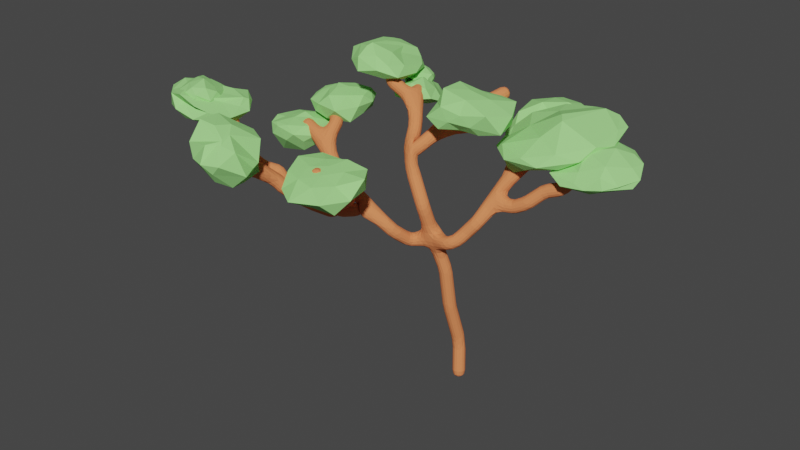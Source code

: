 # Source: 123.blend  (saved by Blender 2.93.20; exported with 4.5.12 LTS)
import bpy
from mathutils import Matrix  # noqa: F401  (used for matrix-valued properties, if any)

bpy.ops.wm.read_factory_settings(use_empty=True)
scene = bpy.context.scene
scene.name = 'Scene'

# ---- collections
col_collection = bpy.data.collections.new('Collection'); scene.collection.children.link(col_collection)

# ---- materials (node trees are filled in below, after node groups)
mat_material = bpy.data.materials.new('Material')
mat_material.alpha_threshold = 0.0
mat_material.use_transparent_shadow = False
mat_material.diffuse_color = (0.7991, 0.2423, 0.09531, 1.0)
mat_material.line_color = (0.0, 0.0, 0.0, 1.0)
mat_material_007 = bpy.data.materials.new('Material.007')
mat_material_007.use_transparent_shadow = False
mat_material_007.diffuse_color = (0.3564, 0.7991, 0.2542, 1.0)
mat_material_001 = bpy.data.materials.new('Material.001')
mat_material_001.use_transparent_shadow = False
mat_material_001.diffuse_color = (0.3564, 0.7991, 0.2542, 1.0)
mat_material_003 = bpy.data.materials.new('Material.003')
mat_material_003.use_transparent_shadow = False
mat_material_003.diffuse_color = (0.3564, 0.7991, 0.2542, 1.0)
mat_material_002 = bpy.data.materials.new('Material.002')
mat_material_002.use_transparent_shadow = False
mat_material_002.diffuse_color = (0.3564, 0.7991, 0.2542, 1.0)
mat_material_013 = bpy.data.materials.new('Material.013')
mat_material_013.use_transparent_shadow = False
mat_material_013.diffuse_color = (0.3564, 0.7991, 0.2542, 1.0)
mat_material_012 = bpy.data.materials.new('Material.012')
mat_material_012.use_transparent_shadow = False
mat_material_012.diffuse_color = (0.3564, 0.7991, 0.2542, 1.0)
mat_material_011 = bpy.data.materials.new('Material.011')
mat_material_011.use_transparent_shadow = False
mat_material_011.diffuse_color = (0.3564, 0.7991, 0.2542, 1.0)
mat_material_008 = bpy.data.materials.new('Material.008')
mat_material_008.use_transparent_shadow = False
mat_material_008.diffuse_color = (0.3564, 0.7991, 0.2542, 1.0)
mat_material_010 = bpy.data.materials.new('Material.010')
mat_material_010.use_transparent_shadow = False
mat_material_010.diffuse_color = (0.3564, 0.7991, 0.2542, 1.0)
mat_material_009 = bpy.data.materials.new('Material.009')
mat_material_009.use_transparent_shadow = False
mat_material_009.diffuse_color = (0.3564, 0.7991, 0.2542, 1.0)
mat_material_006 = bpy.data.materials.new('Material.006')
mat_material_006.use_transparent_shadow = False
mat_material_006.diffuse_color = (0.3564, 0.7991, 0.2542, 1.0)
mat_material_005 = bpy.data.materials.new('Material.005')
mat_material_005.use_transparent_shadow = False
mat_material_005.diffuse_color = (0.3564, 0.7991, 0.2542, 1.0)
mat_material_004 = bpy.data.materials.new('Material.004')
mat_material_004.use_transparent_shadow = False
mat_material_004.diffuse_color = (0.3564, 0.7991, 0.2542, 1.0)

# ---- material node trees

# ---- world
world_world = bpy.data.worlds.new('World'); scene.world = world_world
world_world.use_nodes = True; world_world.node_tree.nodes.clear()
_N = world_world.node_tree.nodes; _L = world_world.node_tree.links
n0 = _N.new('ShaderNodeOutputWorld'); n0.name = 'World Output'; n0.location = (300, 300)
n1 = _N.new('ShaderNodeBackground'); n1.name = 'Background'; n1.location = (10, 300)
n1.inputs[0].default_value = (0.05088, 0.05088, 0.05088, 1.0)
_L.new(n1.outputs[0], n0.inputs[0])
n0.is_active_output = True
world_world.color = (0.05088, 0.05088, 0.05088)
world_world.use_sun_shadow = False
world_world.sun_shadow_jitter_overblur = 0.0

# ---- meshes
me_cube = bpy.data.meshes.new('Cube')
me_cube.from_pydata([(0.06609, -0.2386, 1.287), (-1.275, -1.374, 5.333), (-0.6933, -1.444, 6.825), (0.2368, -0.4461, -0.1058), (-0.1966, -0.8072, 4.383), (-0.09138, -0.6556, 2.871), (-0.5996, -0.9896, 5.539), (-1.524, -2.064, 5.913), (-2.18, -2.341, 6.61), (-3.64, -2.895, 6.281), (-4.218, -4.084, 7.208), (-4.717, -4.581, 8.041), (-5.362, -5.121, 8.279), (0.2298, -1.287, 5.65), (0.544, -1.071, 5.844), (-1.309, -1.209, 7.786), (2.42, 1.513, 9.412), (2.0, 1.192, 8.573), (1.628, 0.3584, 8.094), (1.172, -0.07881, 7.189), (1.035, -0.7555, 6.506), (0.727, -0.8684, 6.171), (-2.101, -0.08953, 9.838), (-1.866, -0.4244, 8.995), (-1.591, -1.095, 8.522), (-2.521, 0.493, 10.04), (-1.429, -1.034, 8.521), (-1.218, -0.8038, 8.754), (-1.082, 0.03077, 9.071), (-0.3308, 0.8213, 9.081), (-0.3825, 1.579, 9.714), (-0.00985, 2.321, 9.991), (-3.083, -0.24, 10.33), (-3.352, 0.3464, 10.73), (-4.062, 0.3682, 11.14), (1.937, -0.03642, 7.091), (2.399, 0.04439, 7.355), (2.882, 0.318, 7.835), (3.467, 0.438, 8.028), (3.871, 0.8441, 8.756), (4.377, 0.9732, 8.968), (1.104, 1.171, 8.496), (1.359, 2.146, 8.818), (0.7877, 2.981, 9.237), (2.808, 1.214, 8.769), (3.635, 1.327, 9.714), (-3.717, -2.123, 7.178), (-4.684, -1.941, 8.283), (-5.719, -1.773, 8.691), (-4.547, -1.351, 8.832), (-5.102, -0.9385, 8.947), (-5.416, 0.2331, 9.321), (-5.104, -3.709, 7.651), (-5.365, -4.087, 7.766), (-6.231, -4.25, 8.242), (-6.328, -4.526, 9.064), (-6.794, -4.115, 9.242), (-7.761, -4.339, 9.83), (-4.698, -5.431, 8.372), (-4.698, -5.431, 8.372), (-5.516, -5.919, 9.041), (-4.559, -6.078, 8.559), (-4.048, -6.442, 9.003), (-0.5452, -0.1009, 9.624), (0.2257, -0.2354, 9.704), (0.4308, -0.3263, 10.44), (-2.911, -3.035, 6.865), (-2.427, -3.154, 7.166), (-2.354, -3.224, 7.543), (-2.693, -3.605, 7.945), (-2.694, -4.11, 8.325), (-2.313, -4.814, 8.669)], [(13, 14), (6, 13), (11, 12), (10, 11), (9, 10), (8, 9), (7, 8), (1, 7), (6, 1), (6, 2), (0, 5), (3, 0), (4, 6), (5, 4), (2, 15), (17, 16), (18, 17), (19, 18), (20, 19), (21, 20), (14, 21), (23, 22), (24, 23), (15, 24), (22, 25), (24, 26), (26, 27), (27, 28), (28, 29), (29, 30), (30, 31), (22, 32), (32, 33), (33, 34), (19, 35), (35, 36), (36, 37), (37, 38), (38, 39), (39, 40), (18, 41), (41, 42), (42, 43), (17, 44), (44, 45), (8, 46), (46, 47), (47, 48), (47, 49), (49, 50), (50, 51), (10, 52), (52, 53), (53, 54), (54, 55), (55, 56), (56, 57), (11, 58), (58, 59), (59, 60), (59, 61), (61, 62), (28, 63), (63, 64), (64, 65), (9, 66), (66, 67), (67, 68), (68, 69), (69, 70), (70, 71)], [])
_uv = me_cube.uv_layers.new(name='UVMap')
_uv.uv.foreach_set('vector', [])
me_cube.materials.append(mat_material)
me_cube.use_remesh_preserve_volume = False
me_cube.use_remesh_preserve_attributes = False
me_cube.use_mirror_vertex_groups = False
me_cube.update()
me_icosphere = bpy.data.meshes.new('Icosphere')
me_icosphere.from_pydata([(-0.00334, 0.008207, -1.235), (0.725, -0.524, -0.4693), (-0.2513, -0.9207, -0.4976), (-0.9723, 0.2292, -0.5532), (-0.2808, 0.6104, -0.4783), (0.7236, 0.5257, -0.4472), (0.2765, -0.8505, 0.4483), (-0.7326, -0.5156, 0.179), (-0.7865, 0.4408, 0.2089), (0.2923, 0.9887, 0.2537), (0.7752, 0.1526, 0.2751), (-0.06141, 0.1083, 0.4737), (-0.06462, -0.7785, -1.155), (0.4787, -0.3382, -1.477), (0.3013, -0.9158, -0.6019), (0.8578, 0.008779, -0.6432), (0.4809, 0.328, -1.521), (-0.5671, 0.09002, -1.155), (-0.707, -0.584, -1.051), (-0.1613, 0.543, -0.9186), (-0.7721, 0.3265, -0.9033), (0.2629, 0.8089, -0.5257), (0.9511, -0.309, 0.0), (0.9511, 0.309, 0.0), (-0.1682, -0.7186, 0.07165), (0.5491, -0.7051, 0.1817), (-1.038, -0.1929, -0.1656), (-0.4868, -0.8244, 0.4865), (-0.6494, 0.7503, -0.3173), (-0.8905, 0.2214, 0.09547), (0.5878, 0.809, 0.0), (0.001524, 1.029, -0.2141), (0.407, -0.08246, 0.371), (-0.2003, -0.8505, 0.8143), (-0.8642, 0.02282, 0.5267), (-0.1493, 0.6839, 0.05292), (0.7029, 0.5569, 0.487), (0.1486, -0.4366, 0.5997), (0.6528, 0.4232, 0.6548), (-0.4388, -0.272, 0.7081), (-0.4591, 0.3922, 0.432), (0.1765, 0.5888, 0.6047)], [], [(0, 13, 12), (1, 13, 15), (0, 12, 17), (0, 17, 19), (0, 19, 16), (1, 15, 22), (2, 14, 24), (3, 18, 26), (4, 20, 28), (5, 21, 30), (1, 22, 25), (2, 24, 27), (3, 26, 29), (4, 28, 31), (5, 30, 23), (6, 32, 37), (7, 33, 39), (8, 34, 40), (9, 35, 41), (10, 36, 38), (38, 41, 11), (38, 36, 41), (36, 9, 41), (41, 40, 11), (41, 35, 40), (35, 8, 40), (40, 39, 11), (40, 34, 39), (34, 7, 39), (39, 37, 11), (39, 33, 37), (33, 6, 37), (37, 38, 11), (37, 32, 38), (32, 10, 38), (23, 36, 10), (23, 30, 36), (30, 9, 36), (31, 35, 9), (31, 28, 35), (28, 8, 35), (29, 34, 8), (29, 26, 34), (26, 7, 34), (27, 33, 7), (27, 24, 33), (24, 6, 33), (25, 32, 6), (25, 22, 32), (22, 10, 32), (30, 31, 9), (30, 21, 31), (21, 4, 31), (28, 29, 8), (28, 20, 29), (20, 3, 29), (26, 27, 7), (26, 18, 27), (18, 2, 27), (24, 25, 6), (24, 14, 25), (14, 1, 25), (22, 23, 10), (22, 15, 23), (15, 5, 23), (16, 21, 5), (16, 19, 21), (19, 4, 21), (19, 20, 4), (19, 17, 20), (17, 3, 20), (17, 18, 3), (17, 12, 18), (12, 2, 18), (15, 16, 5), (15, 13, 16), (13, 0, 16), (12, 14, 2), (12, 13, 14), (13, 1, 14)])
_uv = me_icosphere.uv_layers.new(name='UVMap')
_uv.uv.foreach_set('vector', [0.1818, 0.0, 0.2273, 0.07873, 0.1364, 0.07873, 0.2727, 0.1575, 0.3182, 0.07873, 0.3636, 0.1575, 0.9091, 0.0, 0.9545, 0.07873, 0.8636, 0.07873, 0.7273, 0.0, 0.7727, 0.07873, 0.6818, 0.07873, 0.5455, 0.0, 0.5909, 0.07873, 0.5, 0.07873, 0.2727, 0.1575, 0.3636, 0.1575, 0.3182, 0.2362, 0.09091, 0.1575, 0.1818, 0.1575, 0.1364, 0.2362, 0.8182, 0.1575, 0.9091, 0.1575, 0.8636, 0.2362, 0.6364, 0.1575, 0.7273, 0.1575, 0.6818, 0.2362, 0.4545, 0.1575, 0.5455, 0.1575, 0.5, 0.2362, 0.2727, 0.1575, 0.3182, 0.2362, 0.2273, 0.2362, 0.09091, 0.1575, 0.1364, 0.2362, 0.04546, 0.2362, 0.8182, 0.1575, 0.8636, 0.2362, 0.7727, 0.2362, 0.6364, 0.1575, 0.6818, 0.2362, 0.5909, 0.2362, 0.4545, 0.1575, 0.5, 0.2362, 0.4091, 0.2362, 0.1818, 0.3149, 0.2727, 0.3149, 0.2273, 0.3937, 0.0, 0.3149, 0.09091, 0.3149, 0.04546, 0.3937, 0.7273, 0.3149, 0.8182, 0.3149, 0.7727, 0.3937, 0.5455, 0.3149, 0.6364, 0.3149, 0.5909, 0.3937, 0.3636, 0.3149, 0.4545, 0.3149, 0.4091, 0.3937, 0.4091, 0.3937, 0.5, 0.3937, 0.4545, 0.4724, 0.4091, 0.3937, 0.4545, 0.3149, 0.5, 0.3937, 0.4545, 0.3149, 0.5455, 0.3149, 0.5, 0.3937, 0.5909, 0.3937, 0.6818, 0.3937, 0.6364, 0.4724, 0.5909, 0.3937, 0.6364, 0.3149, 0.6818, 0.3937, 0.6364, 0.3149, 0.7273, 0.3149, 0.6818, 0.3937, 0.7727, 0.3937, 0.8636, 0.3937, 0.8182, 0.4724, 0.7727, 0.3937, 0.8182, 0.3149, 0.8636, 0.3937, 0.8182, 0.3149, 0.9091, 0.3149, 0.8636, 0.3937, 0.04546, 0.3937, 0.1364, 0.3937, 0.09091, 0.4724, 0.04546, 0.3937, 0.09091, 0.3149, 0.1364, 0.3937, 0.09091, 0.3149, 0.1818, 0.3149, 0.1364, 0.3937, 0.2273, 0.3937, 0.3182, 0.3937, 0.2727, 0.4724, 0.2273, 0.3937, 0.2727, 0.3149, 0.3182, 0.3937, 0.2727, 0.3149, 0.3636, 0.3149, 0.3182, 0.3937, 0.4091, 0.2362, 0.4545, 0.3149, 0.3636, 0.3149, 0.4091, 0.2362, 0.5, 0.2362, 0.4545, 0.3149, 0.5, 0.2362, 0.5455, 0.3149, 0.4545, 0.3149, 0.5909, 0.2362, 0.6364, 0.3149, 0.5455, 0.3149, 0.5909, 0.2362, 0.6818, 0.2362, 0.6364, 0.3149, 0.6818, 0.2362, 0.7273, 0.3149, 0.6364, 0.3149, 0.7727, 0.2362, 0.8182, 0.3149, 0.7273, 0.3149, 0.7727, 0.2362, 0.8636, 0.2362, 0.8182, 0.3149, 0.8636, 0.2362, 0.9091, 0.3149, 0.8182, 0.3149, 0.04546, 0.2362, 0.09091, 0.3149, 0.0, 0.3149, 0.04546, 0.2362, 0.1364, 0.2362, 0.09091, 0.3149, 0.1364, 0.2362, 0.1818, 0.3149, 0.09091, 0.3149, 0.2273, 0.2362, 0.2727, 0.3149, 0.1818, 0.3149, 0.2273, 0.2362, 0.3182, 0.2362, 0.2727, 0.3149, 0.3182, 0.2362, 0.3636, 0.3149, 0.2727, 0.3149, 0.5, 0.2362, 0.5909, 0.2362, 0.5455, 0.3149, 0.5, 0.2362, 0.5455, 0.1575, 0.5909, 0.2362, 0.5455, 0.1575, 0.6364, 0.1575, 0.5909, 0.2362, 0.6818, 0.2362, 0.7727, 0.2362, 0.7273, 0.3149, 0.6818, 0.2362, 0.7273, 0.1575, 0.7727, 0.2362, 0.7273, 0.1575, 0.8182, 0.1575, 0.7727, 0.2362, 0.8636, 0.2362, 0.9545, 0.2362, 0.9091, 0.3149, 0.8636, 0.2362, 0.9091, 0.1575, 0.9545, 0.2362, 0.9091, 0.1575, 1.0, 0.1575, 0.9545, 0.2362, 0.1364, 0.2362, 0.2273, 0.2362, 0.1818, 0.3149, 0.1364, 0.2362, 0.1818, 0.1575, 0.2273, 0.2362, 0.1818, 0.1575, 0.2727, 0.1575, 0.2273, 0.2362, 0.3182, 0.2362, 0.4091, 0.2362, 0.3636, 0.3149, 0.3182, 0.2362, 0.3636, 0.1575, 0.4091, 0.2362, 0.3636, 0.1575, 0.4545, 0.1575, 0.4091, 0.2362, 0.5, 0.07873, 0.5455, 0.1575, 0.4545, 0.1575, 0.5, 0.07873, 0.5909, 0.07873, 0.5455, 0.1575, 0.5909, 0.07873, 0.6364, 0.1575, 0.5455, 0.1575, 0.6818, 0.07873, 0.7273, 0.1575, 0.6364, 0.1575, 0.6818, 0.07873, 0.7727, 0.07873, 0.7273, 0.1575, 0.7727, 0.07873, 0.8182, 0.1575, 0.7273, 0.1575, 0.8636, 0.07873, 0.9091, 0.1575, 0.8182, 0.1575, 0.8636, 0.07873, 0.9545, 0.07873, 0.9091, 0.1575, 0.9545, 0.07873, 1.0, 0.1575, 0.9091, 0.1575, 0.3636, 0.1575, 0.4091, 0.07873, 0.4545, 0.1575, 0.3636, 0.1575, 0.3182, 0.07873, 0.4091, 0.07873, 0.3182, 0.07873, 0.3636, 0.0, 0.4091, 0.07873, 0.1364, 0.07873, 0.1818, 0.1575, 0.09091, 0.1575, 0.1364, 0.07873, 0.2273, 0.07873, 0.1818, 0.1575, 0.2273, 0.07873, 0.2727, 0.1575, 0.1818, 0.1575])
me_icosphere.materials.append(mat_material_007)
me_icosphere.use_remesh_fix_poles = True
me_icosphere.use_remesh_preserve_attributes = False
me_icosphere.update()
me_icosphere_001 = bpy.data.meshes.new('Icosphere.001')
me_icosphere_001.from_pydata([(-0.1525, -0.0687, -2.987), (0.7795, -0.5736, -0.5894), (-0.2797, -0.8611, -0.4684), (-1.183, -0.007338, -0.874), (-0.5295, 0.9737, -2.296), (0.872, 0.5484, -1.629), (0.2778, -0.8712, 0.4501), (-0.7834, -0.6306, 0.4778), (-0.7946, 0.5674, 0.5747), (0.3115, 0.9236, 0.5641), (1.06, -0.1516, -0.05788), (-0.1453, -0.116, 2.725), (-0.1835, -0.5924, -1.63), (0.4183, -0.5712, -1.723), (0.2783, -0.8616, -0.6657), (1.059, 0.2391, -1.399), (0.2955, 0.1312, -2.699), (-0.9445, -0.01349, -1.593), (-0.7393, -0.5391, -0.673), (-0.4915, 0.647, -3.019), (-1.062, 0.5856, -2.507), (-0.06814, 1.264, -2.056), (0.9693, -0.5551, 0.1944), (1.048, 0.4916, -0.6566), (-0.008, -1.093, -0.1037), (0.5892, -0.828, 0.01023), (-0.9717, -0.311, -0.02152), (-0.6462, -0.8763, 0.07024), (-0.8211, 0.9744, -1.254), (-1.202, 0.3441, -0.5825), (0.6236, 0.9411, -0.2703), (-0.0726, 1.214, -0.54), (0.6894, -0.375, 1.04), (-0.4692, -1.051, 0.8096), (-0.8973, -0.004252, 0.6388), (-0.3253, 0.9486, 0.912), (0.7522, 0.5151, 0.4769), (0.1567, -0.6247, 1.323), (0.5708, -0.1102, 1.934), (-0.5439, -0.4399, 1.447), (-0.5756, 0.3095, 1.629), (0.1573, 0.5212, 2.213)], [], [(0, 13, 12), (1, 13, 15), (0, 12, 17), (0, 17, 19), (0, 19, 16), (1, 15, 22), (2, 14, 24), (3, 18, 26), (4, 20, 28), (5, 21, 30), (1, 22, 25), (2, 24, 27), (3, 26, 29), (4, 28, 31), (5, 30, 23), (6, 32, 37), (7, 33, 39), (8, 34, 40), (9, 35, 41), (10, 36, 38), (38, 41, 11), (38, 36, 41), (36, 9, 41), (41, 40, 11), (41, 35, 40), (35, 8, 40), (40, 39, 11), (40, 34, 39), (34, 7, 39), (39, 37, 11), (39, 33, 37), (33, 6, 37), (37, 38, 11), (37, 32, 38), (32, 10, 38), (23, 36, 10), (23, 30, 36), (30, 9, 36), (31, 35, 9), (31, 28, 35), (28, 8, 35), (29, 34, 8), (29, 26, 34), (26, 7, 34), (27, 33, 7), (27, 24, 33), (24, 6, 33), (25, 32, 6), (25, 22, 32), (22, 10, 32), (30, 31, 9), (30, 21, 31), (21, 4, 31), (28, 29, 8), (28, 20, 29), (20, 3, 29), (26, 27, 7), (26, 18, 27), (18, 2, 27), (24, 25, 6), (24, 14, 25), (14, 1, 25), (22, 23, 10), (22, 15, 23), (15, 5, 23), (16, 21, 5), (16, 19, 21), (19, 4, 21), (19, 20, 4), (19, 17, 20), (17, 3, 20), (17, 18, 3), (17, 12, 18), (12, 2, 18), (15, 16, 5), (15, 13, 16), (13, 0, 16), (12, 14, 2), (12, 13, 14), (13, 1, 14)])
_uv = me_icosphere_001.uv_layers.new(name='UVMap')
_uv.uv.foreach_set('vector', [0.1818, 0.0, 0.2273, 0.07873, 0.1364, 0.07873, 0.2727, 0.1575, 0.3182, 0.07873, 0.3636, 0.1575, 0.9091, 0.0, 0.9545, 0.07873, 0.8636, 0.07873, 0.7273, 0.0, 0.7727, 0.07873, 0.6818, 0.07873, 0.5455, 0.0, 0.5909, 0.07873, 0.5, 0.07873, 0.2727, 0.1575, 0.3636, 0.1575, 0.3182, 0.2362, 0.09091, 0.1575, 0.1818, 0.1575, 0.1364, 0.2362, 0.8182, 0.1575, 0.9091, 0.1575, 0.8636, 0.2362, 0.6364, 0.1575, 0.7273, 0.1575, 0.6818, 0.2362, 0.4545, 0.1575, 0.5455, 0.1575, 0.5, 0.2362, 0.2727, 0.1575, 0.3182, 0.2362, 0.2273, 0.2362, 0.09091, 0.1575, 0.1364, 0.2362, 0.04546, 0.2362, 0.8182, 0.1575, 0.8636, 0.2362, 0.7727, 0.2362, 0.6364, 0.1575, 0.6818, 0.2362, 0.5909, 0.2362, 0.4545, 0.1575, 0.5, 0.2362, 0.4091, 0.2362, 0.1818, 0.3149, 0.2727, 0.3149, 0.2273, 0.3937, 0.0, 0.3149, 0.09091, 0.3149, 0.04546, 0.3937, 0.7273, 0.3149, 0.8182, 0.3149, 0.7727, 0.3937, 0.5455, 0.3149, 0.6364, 0.3149, 0.5909, 0.3937, 0.3636, 0.3149, 0.4545, 0.3149, 0.4091, 0.3937, 0.4091, 0.3937, 0.5, 0.3937, 0.4545, 0.4724, 0.4091, 0.3937, 0.4545, 0.3149, 0.5, 0.3937, 0.4545, 0.3149, 0.5455, 0.3149, 0.5, 0.3937, 0.5909, 0.3937, 0.6818, 0.3937, 0.6364, 0.4724, 0.5909, 0.3937, 0.6364, 0.3149, 0.6818, 0.3937, 0.6364, 0.3149, 0.7273, 0.3149, 0.6818, 0.3937, 0.7727, 0.3937, 0.8636, 0.3937, 0.8182, 0.4724, 0.7727, 0.3937, 0.8182, 0.3149, 0.8636, 0.3937, 0.8182, 0.3149, 0.9091, 0.3149, 0.8636, 0.3937, 0.04546, 0.3937, 0.1364, 0.3937, 0.09091, 0.4724, 0.04546, 0.3937, 0.09091, 0.3149, 0.1364, 0.3937, 0.09091, 0.3149, 0.1818, 0.3149, 0.1364, 0.3937, 0.2273, 0.3937, 0.3182, 0.3937, 0.2727, 0.4724, 0.2273, 0.3937, 0.2727, 0.3149, 0.3182, 0.3937, 0.2727, 0.3149, 0.3636, 0.3149, 0.3182, 0.3937, 0.4091, 0.2362, 0.4545, 0.3149, 0.3636, 0.3149, 0.4091, 0.2362, 0.5, 0.2362, 0.4545, 0.3149, 0.5, 0.2362, 0.5455, 0.3149, 0.4545, 0.3149, 0.5909, 0.2362, 0.6364, 0.3149, 0.5455, 0.3149, 0.5909, 0.2362, 0.6818, 0.2362, 0.6364, 0.3149, 0.6818, 0.2362, 0.7273, 0.3149, 0.6364, 0.3149, 0.7727, 0.2362, 0.8182, 0.3149, 0.7273, 0.3149, 0.7727, 0.2362, 0.8636, 0.2362, 0.8182, 0.3149, 0.8636, 0.2362, 0.9091, 0.3149, 0.8182, 0.3149, 0.04546, 0.2362, 0.09091, 0.3149, 0.0, 0.3149, 0.04546, 0.2362, 0.1364, 0.2362, 0.09091, 0.3149, 0.1364, 0.2362, 0.1818, 0.3149, 0.09091, 0.3149, 0.2273, 0.2362, 0.2727, 0.3149, 0.1818, 0.3149, 0.2273, 0.2362, 0.3182, 0.2362, 0.2727, 0.3149, 0.3182, 0.2362, 0.3636, 0.3149, 0.2727, 0.3149, 0.5, 0.2362, 0.5909, 0.2362, 0.5455, 0.3149, 0.5, 0.2362, 0.5455, 0.1575, 0.5909, 0.2362, 0.5455, 0.1575, 0.6364, 0.1575, 0.5909, 0.2362, 0.6818, 0.2362, 0.7727, 0.2362, 0.7273, 0.3149, 0.6818, 0.2362, 0.7273, 0.1575, 0.7727, 0.2362, 0.7273, 0.1575, 0.8182, 0.1575, 0.7727, 0.2362, 0.8636, 0.2362, 0.9545, 0.2362, 0.9091, 0.3149, 0.8636, 0.2362, 0.9091, 0.1575, 0.9545, 0.2362, 0.9091, 0.1575, 1.0, 0.1575, 0.9545, 0.2362, 0.1364, 0.2362, 0.2273, 0.2362, 0.1818, 0.3149, 0.1364, 0.2362, 0.1818, 0.1575, 0.2273, 0.2362, 0.1818, 0.1575, 0.2727, 0.1575, 0.2273, 0.2362, 0.3182, 0.2362, 0.4091, 0.2362, 0.3636, 0.3149, 0.3182, 0.2362, 0.3636, 0.1575, 0.4091, 0.2362, 0.3636, 0.1575, 0.4545, 0.1575, 0.4091, 0.2362, 0.5, 0.07873, 0.5455, 0.1575, 0.4545, 0.1575, 0.5, 0.07873, 0.5909, 0.07873, 0.5455, 0.1575, 0.5909, 0.07873, 0.6364, 0.1575, 0.5455, 0.1575, 0.6818, 0.07873, 0.7273, 0.1575, 0.6364, 0.1575, 0.6818, 0.07873, 0.7727, 0.07873, 0.7273, 0.1575, 0.7727, 0.07873, 0.8182, 0.1575, 0.7273, 0.1575, 0.8636, 0.07873, 0.9091, 0.1575, 0.8182, 0.1575, 0.8636, 0.07873, 0.9545, 0.07873, 0.9091, 0.1575, 0.9545, 0.07873, 1.0, 0.1575, 0.9091, 0.1575, 0.3636, 0.1575, 0.4091, 0.07873, 0.4545, 0.1575, 0.3636, 0.1575, 0.3182, 0.07873, 0.4091, 0.07873, 0.3182, 0.07873, 0.3636, 0.0, 0.4091, 0.07873, 0.1364, 0.07873, 0.1818, 0.1575, 0.09091, 0.1575, 0.1364, 0.07873, 0.2273, 0.07873, 0.1818, 0.1575, 0.2273, 0.07873, 0.2727, 0.1575, 0.1818, 0.1575])
me_icosphere_001.materials.append(mat_material_001)
me_icosphere_001.use_remesh_fix_poles = True
me_icosphere_001.use_remesh_preserve_attributes = False
me_icosphere_001.update()
me_icosphere_002 = bpy.data.meshes.new('Icosphere.002')
me_icosphere_002.from_pydata([(-0.1508, -0.05782, -3.04), (0.7795, -0.5736, -0.5894), (-0.2788, -0.8601, -0.4678), (-1.183, -0.007338, -0.874), (-0.6115, 1.042, -2.332), (0.8719, 0.5488, -1.629), (0.3199, -0.8222, 0.4737), (-0.7834, -0.6306, 0.4778), (-0.8788, 0.5866, 0.995), (0.2161, 1.074, 0.9899), (1.06, -0.1516, -0.05788), (-0.1453, -0.116, 2.725), (-0.1835, -0.5924, -1.63), (0.4153, -0.5784, -1.843), (0.2783, -0.8616, -0.6657), (1.059, 0.2391, -1.399), (0.2926, 0.172, -3.413), (-0.9445, -0.01349, -1.593), (-0.7393, -0.5391, -0.673), (-0.4915, 0.6468, -3.021), (-1.062, 0.5856, -2.507), (-0.1049, 1.264, -1.96), (0.9693, -0.5551, 0.1944), (1.028, 0.5616, -0.7392), (0.04994, -1.025, -0.08882), (0.5892, -0.828, 0.01023), (-0.9717, -0.311, -0.02152), (-0.5983, -0.8202, 0.07979), (-0.8211, 0.9744, -1.254), (-1.202, 0.3445, -0.5787), (0.5362, 0.9248, -0.1135), (-0.081, 1.212, -0.4711), (0.6118, -0.7619, 1.893), (-0.4403, -1.017, 0.8197), (-0.898, -0.00407, 0.6423), (-0.4379, 0.9247, 1.801), (0.6185, 0.5321, 1.219), (0.1574, -0.5901, 1.527), (0.5453, -0.05928, 2.315), (-0.5439, -0.4399, 1.447), (-0.5778, 0.3102, 1.638), (-0.02115, 0.4405, 3.466)], [], [(0, 13, 12), (1, 13, 15), (0, 12, 17), (0, 17, 19), (0, 19, 16), (1, 15, 22), (2, 14, 24), (3, 18, 26), (4, 20, 28), (5, 21, 30), (1, 22, 25), (2, 24, 27), (3, 26, 29), (4, 28, 31), (5, 30, 23), (6, 32, 37), (7, 33, 39), (8, 34, 40), (9, 35, 41), (10, 36, 38), (38, 41, 11), (38, 36, 41), (36, 9, 41), (41, 40, 11), (41, 35, 40), (35, 8, 40), (40, 39, 11), (40, 34, 39), (34, 7, 39), (39, 37, 11), (39, 33, 37), (33, 6, 37), (37, 38, 11), (37, 32, 38), (32, 10, 38), (23, 36, 10), (23, 30, 36), (30, 9, 36), (31, 35, 9), (31, 28, 35), (28, 8, 35), (29, 34, 8), (29, 26, 34), (26, 7, 34), (27, 33, 7), (27, 24, 33), (24, 6, 33), (25, 32, 6), (25, 22, 32), (22, 10, 32), (30, 31, 9), (30, 21, 31), (21, 4, 31), (28, 29, 8), (28, 20, 29), (20, 3, 29), (26, 27, 7), (26, 18, 27), (18, 2, 27), (24, 25, 6), (24, 14, 25), (14, 1, 25), (22, 23, 10), (22, 15, 23), (15, 5, 23), (16, 21, 5), (16, 19, 21), (19, 4, 21), (19, 20, 4), (19, 17, 20), (17, 3, 20), (17, 18, 3), (17, 12, 18), (12, 2, 18), (15, 16, 5), (15, 13, 16), (13, 0, 16), (12, 14, 2), (12, 13, 14), (13, 1, 14)])
_uv = me_icosphere_002.uv_layers.new(name='UVMap')
_uv.uv.foreach_set('vector', [0.1818, 0.0, 0.2273, 0.07873, 0.1364, 0.07873, 0.2727, 0.1575, 0.3182, 0.07873, 0.3636, 0.1575, 0.9091, 0.0, 0.9545, 0.07873, 0.8636, 0.07873, 0.7273, 0.0, 0.7727, 0.07873, 0.6818, 0.07873, 0.5455, 0.0, 0.5909, 0.07873, 0.5, 0.07873, 0.2727, 0.1575, 0.3636, 0.1575, 0.3182, 0.2362, 0.09091, 0.1575, 0.1818, 0.1575, 0.1364, 0.2362, 0.8182, 0.1575, 0.9091, 0.1575, 0.8636, 0.2362, 0.6364, 0.1575, 0.7273, 0.1575, 0.6818, 0.2362, 0.4545, 0.1575, 0.5455, 0.1575, 0.5, 0.2362, 0.2727, 0.1575, 0.3182, 0.2362, 0.2273, 0.2362, 0.09091, 0.1575, 0.1364, 0.2362, 0.04546, 0.2362, 0.8182, 0.1575, 0.8636, 0.2362, 0.7727, 0.2362, 0.6364, 0.1575, 0.6818, 0.2362, 0.5909, 0.2362, 0.4545, 0.1575, 0.5, 0.2362, 0.4091, 0.2362, 0.1818, 0.3149, 0.2727, 0.3149, 0.2273, 0.3937, 0.0, 0.3149, 0.09091, 0.3149, 0.04546, 0.3937, 0.7273, 0.3149, 0.8182, 0.3149, 0.7727, 0.3937, 0.5455, 0.3149, 0.6364, 0.3149, 0.5909, 0.3937, 0.3636, 0.3149, 0.4545, 0.3149, 0.4091, 0.3937, 0.4091, 0.3937, 0.5, 0.3937, 0.4545, 0.4724, 0.4091, 0.3937, 0.4545, 0.3149, 0.5, 0.3937, 0.4545, 0.3149, 0.5455, 0.3149, 0.5, 0.3937, 0.5909, 0.3937, 0.6818, 0.3937, 0.6364, 0.4724, 0.5909, 0.3937, 0.6364, 0.3149, 0.6818, 0.3937, 0.6364, 0.3149, 0.7273, 0.3149, 0.6818, 0.3937, 0.7727, 0.3937, 0.8636, 0.3937, 0.8182, 0.4724, 0.7727, 0.3937, 0.8182, 0.3149, 0.8636, 0.3937, 0.8182, 0.3149, 0.9091, 0.3149, 0.8636, 0.3937, 0.04546, 0.3937, 0.1364, 0.3937, 0.09091, 0.4724, 0.04546, 0.3937, 0.09091, 0.3149, 0.1364, 0.3937, 0.09091, 0.3149, 0.1818, 0.3149, 0.1364, 0.3937, 0.2273, 0.3937, 0.3182, 0.3937, 0.2727, 0.4724, 0.2273, 0.3937, 0.2727, 0.3149, 0.3182, 0.3937, 0.2727, 0.3149, 0.3636, 0.3149, 0.3182, 0.3937, 0.4091, 0.2362, 0.4545, 0.3149, 0.3636, 0.3149, 0.4091, 0.2362, 0.5, 0.2362, 0.4545, 0.3149, 0.5, 0.2362, 0.5455, 0.3149, 0.4545, 0.3149, 0.5909, 0.2362, 0.6364, 0.3149, 0.5455, 0.3149, 0.5909, 0.2362, 0.6818, 0.2362, 0.6364, 0.3149, 0.6818, 0.2362, 0.7273, 0.3149, 0.6364, 0.3149, 0.7727, 0.2362, 0.8182, 0.3149, 0.7273, 0.3149, 0.7727, 0.2362, 0.8636, 0.2362, 0.8182, 0.3149, 0.8636, 0.2362, 0.9091, 0.3149, 0.8182, 0.3149, 0.04546, 0.2362, 0.09091, 0.3149, 0.0, 0.3149, 0.04546, 0.2362, 0.1364, 0.2362, 0.09091, 0.3149, 0.1364, 0.2362, 0.1818, 0.3149, 0.09091, 0.3149, 0.2273, 0.2362, 0.2727, 0.3149, 0.1818, 0.3149, 0.2273, 0.2362, 0.3182, 0.2362, 0.2727, 0.3149, 0.3182, 0.2362, 0.3636, 0.3149, 0.2727, 0.3149, 0.5, 0.2362, 0.5909, 0.2362, 0.5455, 0.3149, 0.5, 0.2362, 0.5455, 0.1575, 0.5909, 0.2362, 0.5455, 0.1575, 0.6364, 0.1575, 0.5909, 0.2362, 0.6818, 0.2362, 0.7727, 0.2362, 0.7273, 0.3149, 0.6818, 0.2362, 0.7273, 0.1575, 0.7727, 0.2362, 0.7273, 0.1575, 0.8182, 0.1575, 0.7727, 0.2362, 0.8636, 0.2362, 0.9545, 0.2362, 0.9091, 0.3149, 0.8636, 0.2362, 0.9091, 0.1575, 0.9545, 0.2362, 0.9091, 0.1575, 1.0, 0.1575, 0.9545, 0.2362, 0.1364, 0.2362, 0.2273, 0.2362, 0.1818, 0.3149, 0.1364, 0.2362, 0.1818, 0.1575, 0.2273, 0.2362, 0.1818, 0.1575, 0.2727, 0.1575, 0.2273, 0.2362, 0.3182, 0.2362, 0.4091, 0.2362, 0.3636, 0.3149, 0.3182, 0.2362, 0.3636, 0.1575, 0.4091, 0.2362, 0.3636, 0.1575, 0.4545, 0.1575, 0.4091, 0.2362, 0.5, 0.07873, 0.5455, 0.1575, 0.4545, 0.1575, 0.5, 0.07873, 0.5909, 0.07873, 0.5455, 0.1575, 0.5909, 0.07873, 0.6364, 0.1575, 0.5455, 0.1575, 0.6818, 0.07873, 0.7273, 0.1575, 0.6364, 0.1575, 0.6818, 0.07873, 0.7727, 0.07873, 0.7273, 0.1575, 0.7727, 0.07873, 0.8182, 0.1575, 0.7273, 0.1575, 0.8636, 0.07873, 0.9091, 0.1575, 0.8182, 0.1575, 0.8636, 0.07873, 0.9545, 0.07873, 0.9091, 0.1575, 0.9545, 0.07873, 1.0, 0.1575, 0.9091, 0.1575, 0.3636, 0.1575, 0.4091, 0.07873, 0.4545, 0.1575, 0.3636, 0.1575, 0.3182, 0.07873, 0.4091, 0.07873, 0.3182, 0.07873, 0.3636, 0.0, 0.4091, 0.07873, 0.1364, 0.07873, 0.1818, 0.1575, 0.09091, 0.1575, 0.1364, 0.07873, 0.2273, 0.07873, 0.1818, 0.1575, 0.2273, 0.07873, 0.2727, 0.1575, 0.1818, 0.1575])
me_icosphere_002.materials.append(mat_material_003)
me_icosphere_002.use_remesh_fix_poles = True
me_icosphere_002.use_remesh_preserve_attributes = False
me_icosphere_002.update()
me_icosphere_003 = bpy.data.meshes.new('Icosphere.003')
me_icosphere_003.from_pydata([(-0.1727, -0.0438, -1.837), (0.7236, -0.5257, -0.4472), (-0.2808, -0.8651, -0.5793), (-0.8936, 0.0007593, -0.4478), (-0.3003, 0.8835, -0.5668), (0.6874, 0.5333, -0.5373), (0.2487, -0.8706, 0.2988), (-0.7018, -0.5048, 0.0533), (-0.7236, 0.5257, 0.4472), (0.2775, 0.8588, 0.3546), (0.9541, 0.001171, 0.478), (0.1372, -0.05111, 1.746), (-0.3957, -0.7445, -1.883), (0.4252, -0.3096, -0.851), (0.25, -0.824, -0.602), (0.8506, 0.0, -0.5257), (0.2527, 0.3857, -1.015), (-0.5765, 0.01558, -1.22), (-0.7622, -0.4746, -1.23), (-0.2383, 0.5263, -0.9964), (-0.6959, 0.4938, -0.5951), (0.2581, 0.8177, -0.5328), (0.9511, -0.309, 0.0), (0.9511, 0.309, 0.0), (-0.06302, -0.9811, -0.03449), (0.5878, -0.809, 0.0), (-0.9511, -0.309, 0.0), (-0.5606, -0.8369, 0.01457), (-0.5878, 0.809, 0.0), (-0.9511, 0.309, 0.0), (0.5931, 0.7974, 0.01732), (0.07435, 0.7951, 0.146), (0.6895, -0.5324, 0.5472), (-0.3714, -0.8269, 0.3726), (-0.8677, -0.01007, 0.5497), (-0.2255, 0.7708, 0.4348), (0.6785, 0.559, 0.311), (0.1903, -0.4897, 0.9643), (0.3179, -0.1615, 1.692), (-0.3893, -0.3239, 0.7503), (-0.4307, 0.2209, 0.8081), (0.1869, 0.6753, 0.982)], [], [(0, 13, 12), (1, 13, 15), (0, 12, 17), (0, 17, 19), (0, 19, 16), (1, 15, 22), (2, 14, 24), (3, 18, 26), (4, 20, 28), (5, 21, 30), (1, 22, 25), (2, 24, 27), (3, 26, 29), (4, 28, 31), (5, 30, 23), (6, 32, 37), (7, 33, 39), (8, 34, 40), (9, 35, 41), (10, 36, 38), (38, 41, 11), (38, 36, 41), (36, 9, 41), (41, 40, 11), (41, 35, 40), (35, 8, 40), (40, 39, 11), (40, 34, 39), (34, 7, 39), (39, 37, 11), (39, 33, 37), (33, 6, 37), (37, 38, 11), (37, 32, 38), (32, 10, 38), (23, 36, 10), (23, 30, 36), (30, 9, 36), (31, 35, 9), (31, 28, 35), (28, 8, 35), (29, 34, 8), (29, 26, 34), (26, 7, 34), (27, 33, 7), (27, 24, 33), (24, 6, 33), (25, 32, 6), (25, 22, 32), (22, 10, 32), (30, 31, 9), (30, 21, 31), (21, 4, 31), (28, 29, 8), (28, 20, 29), (20, 3, 29), (26, 27, 7), (26, 18, 27), (18, 2, 27), (24, 25, 6), (24, 14, 25), (14, 1, 25), (22, 23, 10), (22, 15, 23), (15, 5, 23), (16, 21, 5), (16, 19, 21), (19, 4, 21), (19, 20, 4), (19, 17, 20), (17, 3, 20), (17, 18, 3), (17, 12, 18), (12, 2, 18), (15, 16, 5), (15, 13, 16), (13, 0, 16), (12, 14, 2), (12, 13, 14), (13, 1, 14)])
_uv = me_icosphere_003.uv_layers.new(name='UVMap')
_uv.uv.foreach_set('vector', [0.1818, 0.0, 0.2273, 0.07873, 0.1364, 0.07873, 0.2727, 0.1575, 0.3182, 0.07873, 0.3636, 0.1575, 0.9091, 0.0, 0.9545, 0.07873, 0.8636, 0.07873, 0.7273, 0.0, 0.7727, 0.07873, 0.6818, 0.07873, 0.5455, 0.0, 0.5909, 0.07873, 0.5, 0.07873, 0.2727, 0.1575, 0.3636, 0.1575, 0.3182, 0.2362, 0.09091, 0.1575, 0.1818, 0.1575, 0.1364, 0.2362, 0.8182, 0.1575, 0.9091, 0.1575, 0.8636, 0.2362, 0.6364, 0.1575, 0.7273, 0.1575, 0.6818, 0.2362, 0.4545, 0.1575, 0.5455, 0.1575, 0.5, 0.2362, 0.2727, 0.1575, 0.3182, 0.2362, 0.2273, 0.2362, 0.09091, 0.1575, 0.1364, 0.2362, 0.04546, 0.2362, 0.8182, 0.1575, 0.8636, 0.2362, 0.7727, 0.2362, 0.6364, 0.1575, 0.6818, 0.2362, 0.5909, 0.2362, 0.4545, 0.1575, 0.5, 0.2362, 0.4091, 0.2362, 0.1818, 0.3149, 0.2727, 0.3149, 0.2273, 0.3937, 0.0, 0.3149, 0.09091, 0.3149, 0.04546, 0.3937, 0.7273, 0.3149, 0.8182, 0.3149, 0.7727, 0.3937, 0.5455, 0.3149, 0.6364, 0.3149, 0.5909, 0.3937, 0.3636, 0.3149, 0.4545, 0.3149, 0.4091, 0.3937, 0.4091, 0.3937, 0.5, 0.3937, 0.4545, 0.4724, 0.4091, 0.3937, 0.4545, 0.3149, 0.5, 0.3937, 0.4545, 0.3149, 0.5455, 0.3149, 0.5, 0.3937, 0.5909, 0.3937, 0.6818, 0.3937, 0.6364, 0.4724, 0.5909, 0.3937, 0.6364, 0.3149, 0.6818, 0.3937, 0.6364, 0.3149, 0.7273, 0.3149, 0.6818, 0.3937, 0.7727, 0.3937, 0.8636, 0.3937, 0.8182, 0.4724, 0.7727, 0.3937, 0.8182, 0.3149, 0.8636, 0.3937, 0.8182, 0.3149, 0.9091, 0.3149, 0.8636, 0.3937, 0.04546, 0.3937, 0.1364, 0.3937, 0.09091, 0.4724, 0.04546, 0.3937, 0.09091, 0.3149, 0.1364, 0.3937, 0.09091, 0.3149, 0.1818, 0.3149, 0.1364, 0.3937, 0.2273, 0.3937, 0.3182, 0.3937, 0.2727, 0.4724, 0.2273, 0.3937, 0.2727, 0.3149, 0.3182, 0.3937, 0.2727, 0.3149, 0.3636, 0.3149, 0.3182, 0.3937, 0.4091, 0.2362, 0.4545, 0.3149, 0.3636, 0.3149, 0.4091, 0.2362, 0.5, 0.2362, 0.4545, 0.3149, 0.5, 0.2362, 0.5455, 0.3149, 0.4545, 0.3149, 0.5909, 0.2362, 0.6364, 0.3149, 0.5455, 0.3149, 0.5909, 0.2362, 0.6818, 0.2362, 0.6364, 0.3149, 0.6818, 0.2362, 0.7273, 0.3149, 0.6364, 0.3149, 0.7727, 0.2362, 0.8182, 0.3149, 0.7273, 0.3149, 0.7727, 0.2362, 0.8636, 0.2362, 0.8182, 0.3149, 0.8636, 0.2362, 0.9091, 0.3149, 0.8182, 0.3149, 0.04546, 0.2362, 0.09091, 0.3149, 0.0, 0.3149, 0.04546, 0.2362, 0.1364, 0.2362, 0.09091, 0.3149, 0.1364, 0.2362, 0.1818, 0.3149, 0.09091, 0.3149, 0.2273, 0.2362, 0.2727, 0.3149, 0.1818, 0.3149, 0.2273, 0.2362, 0.3182, 0.2362, 0.2727, 0.3149, 0.3182, 0.2362, 0.3636, 0.3149, 0.2727, 0.3149, 0.5, 0.2362, 0.5909, 0.2362, 0.5455, 0.3149, 0.5, 0.2362, 0.5455, 0.1575, 0.5909, 0.2362, 0.5455, 0.1575, 0.6364, 0.1575, 0.5909, 0.2362, 0.6818, 0.2362, 0.7727, 0.2362, 0.7273, 0.3149, 0.6818, 0.2362, 0.7273, 0.1575, 0.7727, 0.2362, 0.7273, 0.1575, 0.8182, 0.1575, 0.7727, 0.2362, 0.8636, 0.2362, 0.9545, 0.2362, 0.9091, 0.3149, 0.8636, 0.2362, 0.9091, 0.1575, 0.9545, 0.2362, 0.9091, 0.1575, 1.0, 0.1575, 0.9545, 0.2362, 0.1364, 0.2362, 0.2273, 0.2362, 0.1818, 0.3149, 0.1364, 0.2362, 0.1818, 0.1575, 0.2273, 0.2362, 0.1818, 0.1575, 0.2727, 0.1575, 0.2273, 0.2362, 0.3182, 0.2362, 0.4091, 0.2362, 0.3636, 0.3149, 0.3182, 0.2362, 0.3636, 0.1575, 0.4091, 0.2362, 0.3636, 0.1575, 0.4545, 0.1575, 0.4091, 0.2362, 0.5, 0.07873, 0.5455, 0.1575, 0.4545, 0.1575, 0.5, 0.07873, 0.5909, 0.07873, 0.5455, 0.1575, 0.5909, 0.07873, 0.6364, 0.1575, 0.5455, 0.1575, 0.6818, 0.07873, 0.7273, 0.1575, 0.6364, 0.1575, 0.6818, 0.07873, 0.7727, 0.07873, 0.7273, 0.1575, 0.7727, 0.07873, 0.8182, 0.1575, 0.7273, 0.1575, 0.8636, 0.07873, 0.9091, 0.1575, 0.8182, 0.1575, 0.8636, 0.07873, 0.9545, 0.07873, 0.9091, 0.1575, 0.9545, 0.07873, 1.0, 0.1575, 0.9091, 0.1575, 0.3636, 0.1575, 0.4091, 0.07873, 0.4545, 0.1575, 0.3636, 0.1575, 0.3182, 0.07873, 0.4091, 0.07873, 0.3182, 0.07873, 0.3636, 0.0, 0.4091, 0.07873, 0.1364, 0.07873, 0.1818, 0.1575, 0.09091, 0.1575, 0.1364, 0.07873, 0.2273, 0.07873, 0.1818, 0.1575, 0.2273, 0.07873, 0.2727, 0.1575, 0.1818, 0.1575])
me_icosphere_003.materials.append(mat_material_002)
me_icosphere_003.use_remesh_fix_poles = True
me_icosphere_003.use_remesh_preserve_attributes = False
me_icosphere_003.update()
me_icosphere_004 = bpy.data.meshes.new('Icosphere.004')
me_icosphere_004.from_pydata([(-0.1214, -0.05389, -2.801), (0.845, -0.3699, -3.392), (-0.1641, -0.3803, -1.909), (-0.695, 0.1693, -1.405), (-0.5183, 0.9705, -1.907), (0.7299, 0.5718, -1.87), (0.2339, -0.6065, 0.5353), (-0.4262, -0.1847, 0.322), (-0.5712, 0.4938, 0.6989), (0.1805, 0.6616, 0.2608), (0.7284, -0.04057, 0.4079), (0.0724, 0.008669, 2.186), (-0.3313, -0.4587, -3.206), (0.3162, -0.2481, -4.121), (-0.2015, -0.5938, -3.745), (0.6474, 0.248, -5.005), (0.2788, 0.03549, -2.956), (-0.5138, 0.1245, -2.166), (-0.427, -0.1549, -1.361), (-0.4908, 0.6461, -3.018), (-0.6568, 0.5301, -1.7), (-0.1078, 1.228, -1.843), (0.6771, -0.4755, -0.4457), (0.957, 0.4953, -1.487), (0.05294, -0.5384, -0.456), (0.438, -0.5775, -0.2262), (-0.6426, -0.09011, -0.5099), (-0.3315, -0.4347, -0.4702), (-0.4941, 0.6968, -0.4115), (-0.6909, 0.3675, -0.4342), (0.4117, 0.7426, -0.8817), (-0.1193, 0.8278, -0.6833), (0.4858, -0.3214, 0.7075), (-0.1221, -0.4282, 0.459), (-0.5998, 0.1652, 0.7007), (-0.187, 0.5795, 0.5427), (0.5874, 0.419, 0.3522), (0.1723, -0.2967, 1.379), (0.5844, -0.05436, 2.303), (-0.251, -0.1206, 1.383), (-0.2505, 0.2645, 1.496), (0.1638, 0.3442, 1.386)], [], [(0, 13, 12), (1, 13, 15), (0, 12, 17), (0, 17, 19), (0, 19, 16), (1, 15, 22), (2, 14, 24), (3, 18, 26), (4, 20, 28), (5, 21, 30), (1, 22, 25), (2, 24, 27), (3, 26, 29), (4, 28, 31), (5, 30, 23), (6, 32, 37), (7, 33, 39), (8, 34, 40), (9, 35, 41), (10, 36, 38), (38, 41, 11), (38, 36, 41), (36, 9, 41), (41, 40, 11), (41, 35, 40), (35, 8, 40), (40, 39, 11), (40, 34, 39), (34, 7, 39), (39, 37, 11), (39, 33, 37), (33, 6, 37), (37, 38, 11), (37, 32, 38), (32, 10, 38), (23, 36, 10), (23, 30, 36), (30, 9, 36), (31, 35, 9), (31, 28, 35), (28, 8, 35), (29, 34, 8), (29, 26, 34), (26, 7, 34), (27, 33, 7), (27, 24, 33), (24, 6, 33), (25, 32, 6), (25, 22, 32), (22, 10, 32), (30, 31, 9), (30, 21, 31), (21, 4, 31), (28, 29, 8), (28, 20, 29), (20, 3, 29), (26, 27, 7), (26, 18, 27), (18, 2, 27), (24, 25, 6), (24, 14, 25), (14, 1, 25), (22, 23, 10), (22, 15, 23), (15, 5, 23), (16, 21, 5), (16, 19, 21), (19, 4, 21), (19, 20, 4), (19, 17, 20), (17, 3, 20), (17, 18, 3), (17, 12, 18), (12, 2, 18), (15, 16, 5), (15, 13, 16), (13, 0, 16), (12, 14, 2), (12, 13, 14), (13, 1, 14)])
_uv = me_icosphere_004.uv_layers.new(name='UVMap')
_uv.uv.foreach_set('vector', [0.1818, 0.0, 0.2273, 0.07873, 0.1364, 0.07873, 0.2727, 0.1575, 0.3182, 0.07873, 0.3636, 0.1575, 0.9091, 0.0, 0.9545, 0.07873, 0.8636, 0.07873, 0.7273, 0.0, 0.7727, 0.07873, 0.6818, 0.07873, 0.5455, 0.0, 0.5909, 0.07873, 0.5, 0.07873, 0.2727, 0.1575, 0.3636, 0.1575, 0.3182, 0.2362, 0.09091, 0.1575, 0.1818, 0.1575, 0.1364, 0.2362, 0.8182, 0.1575, 0.9091, 0.1575, 0.8636, 0.2362, 0.6364, 0.1575, 0.7273, 0.1575, 0.6818, 0.2362, 0.4545, 0.1575, 0.5455, 0.1575, 0.5, 0.2362, 0.2727, 0.1575, 0.3182, 0.2362, 0.2273, 0.2362, 0.09091, 0.1575, 0.1364, 0.2362, 0.04546, 0.2362, 0.8182, 0.1575, 0.8636, 0.2362, 0.7727, 0.2362, 0.6364, 0.1575, 0.6818, 0.2362, 0.5909, 0.2362, 0.4545, 0.1575, 0.5, 0.2362, 0.4091, 0.2362, 0.1818, 0.3149, 0.2727, 0.3149, 0.2273, 0.3937, 0.0, 0.3149, 0.09091, 0.3149, 0.04546, 0.3937, 0.7273, 0.3149, 0.8182, 0.3149, 0.7727, 0.3937, 0.5455, 0.3149, 0.6364, 0.3149, 0.5909, 0.3937, 0.3636, 0.3149, 0.4545, 0.3149, 0.4091, 0.3937, 0.4091, 0.3937, 0.5, 0.3937, 0.4545, 0.4724, 0.4091, 0.3937, 0.4545, 0.3149, 0.5, 0.3937, 0.4545, 0.3149, 0.5455, 0.3149, 0.5, 0.3937, 0.5909, 0.3937, 0.6818, 0.3937, 0.6364, 0.4724, 0.5909, 0.3937, 0.6364, 0.3149, 0.6818, 0.3937, 0.6364, 0.3149, 0.7273, 0.3149, 0.6818, 0.3937, 0.7727, 0.3937, 0.8636, 0.3937, 0.8182, 0.4724, 0.7727, 0.3937, 0.8182, 0.3149, 0.8636, 0.3937, 0.8182, 0.3149, 0.9091, 0.3149, 0.8636, 0.3937, 0.04546, 0.3937, 0.1364, 0.3937, 0.09091, 0.4724, 0.04546, 0.3937, 0.09091, 0.3149, 0.1364, 0.3937, 0.09091, 0.3149, 0.1818, 0.3149, 0.1364, 0.3937, 0.2273, 0.3937, 0.3182, 0.3937, 0.2727, 0.4724, 0.2273, 0.3937, 0.2727, 0.3149, 0.3182, 0.3937, 0.2727, 0.3149, 0.3636, 0.3149, 0.3182, 0.3937, 0.4091, 0.2362, 0.4545, 0.3149, 0.3636, 0.3149, 0.4091, 0.2362, 0.5, 0.2362, 0.4545, 0.3149, 0.5, 0.2362, 0.5455, 0.3149, 0.4545, 0.3149, 0.5909, 0.2362, 0.6364, 0.3149, 0.5455, 0.3149, 0.5909, 0.2362, 0.6818, 0.2362, 0.6364, 0.3149, 0.6818, 0.2362, 0.7273, 0.3149, 0.6364, 0.3149, 0.7727, 0.2362, 0.8182, 0.3149, 0.7273, 0.3149, 0.7727, 0.2362, 0.8636, 0.2362, 0.8182, 0.3149, 0.8636, 0.2362, 0.9091, 0.3149, 0.8182, 0.3149, 0.04546, 0.2362, 0.09091, 0.3149, 0.0, 0.3149, 0.04546, 0.2362, 0.1364, 0.2362, 0.09091, 0.3149, 0.1364, 0.2362, 0.1818, 0.3149, 0.09091, 0.3149, 0.2273, 0.2362, 0.2727, 0.3149, 0.1818, 0.3149, 0.2273, 0.2362, 0.3182, 0.2362, 0.2727, 0.3149, 0.3182, 0.2362, 0.3636, 0.3149, 0.2727, 0.3149, 0.5, 0.2362, 0.5909, 0.2362, 0.5455, 0.3149, 0.5, 0.2362, 0.5455, 0.1575, 0.5909, 0.2362, 0.5455, 0.1575, 0.6364, 0.1575, 0.5909, 0.2362, 0.6818, 0.2362, 0.7727, 0.2362, 0.7273, 0.3149, 0.6818, 0.2362, 0.7273, 0.1575, 0.7727, 0.2362, 0.7273, 0.1575, 0.8182, 0.1575, 0.7727, 0.2362, 0.8636, 0.2362, 0.9545, 0.2362, 0.9091, 0.3149, 0.8636, 0.2362, 0.9091, 0.1575, 0.9545, 0.2362, 0.9091, 0.1575, 1.0, 0.1575, 0.9545, 0.2362, 0.1364, 0.2362, 0.2273, 0.2362, 0.1818, 0.3149, 0.1364, 0.2362, 0.1818, 0.1575, 0.2273, 0.2362, 0.1818, 0.1575, 0.2727, 0.1575, 0.2273, 0.2362, 0.3182, 0.2362, 0.4091, 0.2362, 0.3636, 0.3149, 0.3182, 0.2362, 0.3636, 0.1575, 0.4091, 0.2362, 0.3636, 0.1575, 0.4545, 0.1575, 0.4091, 0.2362, 0.5, 0.07873, 0.5455, 0.1575, 0.4545, 0.1575, 0.5, 0.07873, 0.5909, 0.07873, 0.5455, 0.1575, 0.5909, 0.07873, 0.6364, 0.1575, 0.5455, 0.1575, 0.6818, 0.07873, 0.7273, 0.1575, 0.6364, 0.1575, 0.6818, 0.07873, 0.7727, 0.07873, 0.7273, 0.1575, 0.7727, 0.07873, 0.8182, 0.1575, 0.7273, 0.1575, 0.8636, 0.07873, 0.9091, 0.1575, 0.8182, 0.1575, 0.8636, 0.07873, 0.9545, 0.07873, 0.9091, 0.1575, 0.9545, 0.07873, 1.0, 0.1575, 0.9091, 0.1575, 0.3636, 0.1575, 0.4091, 0.07873, 0.4545, 0.1575, 0.3636, 0.1575, 0.3182, 0.07873, 0.4091, 0.07873, 0.3182, 0.07873, 0.3636, 0.0, 0.4091, 0.07873, 0.1364, 0.07873, 0.1818, 0.1575, 0.09091, 0.1575, 0.1364, 0.07873, 0.2273, 0.07873, 0.1818, 0.1575, 0.2273, 0.07873, 0.2727, 0.1575, 0.1818, 0.1575])
me_icosphere_004.materials.append(mat_material_013)
me_icosphere_004.use_remesh_fix_poles = True
me_icosphere_004.use_remesh_preserve_attributes = False
me_icosphere_004.update()
me_icosphere_005 = bpy.data.meshes.new('Icosphere.005')
me_icosphere_005.from_pydata([(-0.2168, 0.004051, -0.7329), (0.5765, -0.4683, -0.2508), (-0.6174, -0.9131, -0.3), (-1.297, -0.01453, -0.1122), (-0.8816, 0.7824, -0.3232), (0.4575, 0.4359, -0.4577), (0.1756, -0.7892, 0.5257), (-0.6955, -0.4726, 0.7956), (-0.535, 0.6689, 0.439), (0.3401, 0.9894, -0.3125), (0.7604, 0.2456, 0.1931), (-0.01461, 0.4896, 0.4671), (-0.3421, -0.4494, -0.5669), (0.2449, -0.2819, -0.6054), (0.144, -0.7766, -0.2793), (0.6639, 0.0885, -0.417), (0.09197, 0.2348, -0.6518), (-0.807, 0.008468, -0.485), (-1.077, -0.4571, -0.322), (-0.6323, 0.5825, -0.7208), (-1.119, 0.4805, -0.1948), (-0.4336, 0.8661, -0.8428), (0.7896, -0.1267, -0.003912), (0.7731, 0.4838, -0.1802), (-0.06394, -0.9646, 0.2171), (0.5698, -0.849, 0.1768), (-1.012, -0.176, 0.4231), (-0.7684, -0.7447, 0.3059), (-0.4664, 0.7732, 0.3793), (-0.7392, 0.6309, 0.3531), (0.4603, 0.8222, -0.5316), (-0.5186, 1.007, -0.366), (0.4981, -0.41, 0.4681), (-0.2902, -0.6834, 0.7107), (-0.4426, 0.168, 0.7469), (-0.3117, 0.9245, 0.2897), (0.5338, 0.6284, 0.1357), (0.01114, -0.2953, 0.7752), (0.09317, 0.1481, 0.4362), (-0.6028, -0.3588, 0.9491), (-0.198, 0.4965, 0.573), (0.2731, 0.859, 0.2681)], [], [(0, 13, 12), (1, 13, 15), (0, 12, 17), (0, 17, 19), (0, 19, 16), (1, 15, 22), (2, 14, 24), (3, 18, 26), (4, 20, 28), (5, 21, 30), (1, 22, 25), (2, 24, 27), (3, 26, 29), (4, 28, 31), (5, 30, 23), (6, 32, 37), (7, 33, 39), (8, 34, 40), (9, 35, 41), (10, 36, 38), (38, 41, 11), (38, 36, 41), (36, 9, 41), (41, 40, 11), (41, 35, 40), (35, 8, 40), (40, 39, 11), (40, 34, 39), (34, 7, 39), (39, 37, 11), (39, 33, 37), (33, 6, 37), (37, 38, 11), (37, 32, 38), (32, 10, 38), (23, 36, 10), (23, 30, 36), (30, 9, 36), (31, 35, 9), (31, 28, 35), (28, 8, 35), (29, 34, 8), (29, 26, 34), (26, 7, 34), (27, 33, 7), (27, 24, 33), (24, 6, 33), (25, 32, 6), (25, 22, 32), (22, 10, 32), (30, 31, 9), (30, 21, 31), (21, 4, 31), (28, 29, 8), (28, 20, 29), (20, 3, 29), (26, 27, 7), (26, 18, 27), (18, 2, 27), (24, 25, 6), (24, 14, 25), (14, 1, 25), (22, 23, 10), (22, 15, 23), (15, 5, 23), (16, 21, 5), (16, 19, 21), (19, 4, 21), (19, 20, 4), (19, 17, 20), (17, 3, 20), (17, 18, 3), (17, 12, 18), (12, 2, 18), (15, 16, 5), (15, 13, 16), (13, 0, 16), (12, 14, 2), (12, 13, 14), (13, 1, 14)])
_uv = me_icosphere_005.uv_layers.new(name='UVMap')
_uv.uv.foreach_set('vector', [0.1818, 0.0, 0.2273, 0.07873, 0.1364, 0.07873, 0.2727, 0.1575, 0.3182, 0.07873, 0.3636, 0.1575, 0.9091, 0.0, 0.9545, 0.07873, 0.8636, 0.07873, 0.7273, 0.0, 0.7727, 0.07873, 0.6818, 0.07873, 0.5455, 0.0, 0.5909, 0.07873, 0.5, 0.07873, 0.2727, 0.1575, 0.3636, 0.1575, 0.3182, 0.2362, 0.09091, 0.1575, 0.1818, 0.1575, 0.1364, 0.2362, 0.8182, 0.1575, 0.9091, 0.1575, 0.8636, 0.2362, 0.6364, 0.1575, 0.7273, 0.1575, 0.6818, 0.2362, 0.4545, 0.1575, 0.5455, 0.1575, 0.5, 0.2362, 0.2727, 0.1575, 0.3182, 0.2362, 0.2273, 0.2362, 0.09091, 0.1575, 0.1364, 0.2362, 0.04546, 0.2362, 0.8182, 0.1575, 0.8636, 0.2362, 0.7727, 0.2362, 0.6364, 0.1575, 0.6818, 0.2362, 0.5909, 0.2362, 0.4545, 0.1575, 0.5, 0.2362, 0.4091, 0.2362, 0.1818, 0.3149, 0.2727, 0.3149, 0.2273, 0.3937, 0.0, 0.3149, 0.09091, 0.3149, 0.04546, 0.3937, 0.7273, 0.3149, 0.8182, 0.3149, 0.7727, 0.3937, 0.5455, 0.3149, 0.6364, 0.3149, 0.5909, 0.3937, 0.3636, 0.3149, 0.4545, 0.3149, 0.4091, 0.3937, 0.4091, 0.3937, 0.5, 0.3937, 0.4545, 0.4724, 0.4091, 0.3937, 0.4545, 0.3149, 0.5, 0.3937, 0.4545, 0.3149, 0.5455, 0.3149, 0.5, 0.3937, 0.5909, 0.3937, 0.6818, 0.3937, 0.6364, 0.4724, 0.5909, 0.3937, 0.6364, 0.3149, 0.6818, 0.3937, 0.6364, 0.3149, 0.7273, 0.3149, 0.6818, 0.3937, 0.7727, 0.3937, 0.8636, 0.3937, 0.8182, 0.4724, 0.7727, 0.3937, 0.8182, 0.3149, 0.8636, 0.3937, 0.8182, 0.3149, 0.9091, 0.3149, 0.8636, 0.3937, 0.04546, 0.3937, 0.1364, 0.3937, 0.09091, 0.4724, 0.04546, 0.3937, 0.09091, 0.3149, 0.1364, 0.3937, 0.09091, 0.3149, 0.1818, 0.3149, 0.1364, 0.3937, 0.2273, 0.3937, 0.3182, 0.3937, 0.2727, 0.4724, 0.2273, 0.3937, 0.2727, 0.3149, 0.3182, 0.3937, 0.2727, 0.3149, 0.3636, 0.3149, 0.3182, 0.3937, 0.4091, 0.2362, 0.4545, 0.3149, 0.3636, 0.3149, 0.4091, 0.2362, 0.5, 0.2362, 0.4545, 0.3149, 0.5, 0.2362, 0.5455, 0.3149, 0.4545, 0.3149, 0.5909, 0.2362, 0.6364, 0.3149, 0.5455, 0.3149, 0.5909, 0.2362, 0.6818, 0.2362, 0.6364, 0.3149, 0.6818, 0.2362, 0.7273, 0.3149, 0.6364, 0.3149, 0.7727, 0.2362, 0.8182, 0.3149, 0.7273, 0.3149, 0.7727, 0.2362, 0.8636, 0.2362, 0.8182, 0.3149, 0.8636, 0.2362, 0.9091, 0.3149, 0.8182, 0.3149, 0.04546, 0.2362, 0.09091, 0.3149, 0.0, 0.3149, 0.04546, 0.2362, 0.1364, 0.2362, 0.09091, 0.3149, 0.1364, 0.2362, 0.1818, 0.3149, 0.09091, 0.3149, 0.2273, 0.2362, 0.2727, 0.3149, 0.1818, 0.3149, 0.2273, 0.2362, 0.3182, 0.2362, 0.2727, 0.3149, 0.3182, 0.2362, 0.3636, 0.3149, 0.2727, 0.3149, 0.5, 0.2362, 0.5909, 0.2362, 0.5455, 0.3149, 0.5, 0.2362, 0.5455, 0.1575, 0.5909, 0.2362, 0.5455, 0.1575, 0.6364, 0.1575, 0.5909, 0.2362, 0.6818, 0.2362, 0.7727, 0.2362, 0.7273, 0.3149, 0.6818, 0.2362, 0.7273, 0.1575, 0.7727, 0.2362, 0.7273, 0.1575, 0.8182, 0.1575, 0.7727, 0.2362, 0.8636, 0.2362, 0.9545, 0.2362, 0.9091, 0.3149, 0.8636, 0.2362, 0.9091, 0.1575, 0.9545, 0.2362, 0.9091, 0.1575, 1.0, 0.1575, 0.9545, 0.2362, 0.1364, 0.2362, 0.2273, 0.2362, 0.1818, 0.3149, 0.1364, 0.2362, 0.1818, 0.1575, 0.2273, 0.2362, 0.1818, 0.1575, 0.2727, 0.1575, 0.2273, 0.2362, 0.3182, 0.2362, 0.4091, 0.2362, 0.3636, 0.3149, 0.3182, 0.2362, 0.3636, 0.1575, 0.4091, 0.2362, 0.3636, 0.1575, 0.4545, 0.1575, 0.4091, 0.2362, 0.5, 0.07873, 0.5455, 0.1575, 0.4545, 0.1575, 0.5, 0.07873, 0.5909, 0.07873, 0.5455, 0.1575, 0.5909, 0.07873, 0.6364, 0.1575, 0.5455, 0.1575, 0.6818, 0.07873, 0.7273, 0.1575, 0.6364, 0.1575, 0.6818, 0.07873, 0.7727, 0.07873, 0.7273, 0.1575, 0.7727, 0.07873, 0.8182, 0.1575, 0.7273, 0.1575, 0.8636, 0.07873, 0.9091, 0.1575, 0.8182, 0.1575, 0.8636, 0.07873, 0.9545, 0.07873, 0.9091, 0.1575, 0.9545, 0.07873, 1.0, 0.1575, 0.9091, 0.1575, 0.3636, 0.1575, 0.4091, 0.07873, 0.4545, 0.1575, 0.3636, 0.1575, 0.3182, 0.07873, 0.4091, 0.07873, 0.3182, 0.07873, 0.3636, 0.0, 0.4091, 0.07873, 0.1364, 0.07873, 0.1818, 0.1575, 0.09091, 0.1575, 0.1364, 0.07873, 0.2273, 0.07873, 0.1818, 0.1575, 0.2273, 0.07873, 0.2727, 0.1575, 0.1818, 0.1575])
me_icosphere_005.materials.append(mat_material_012)
me_icosphere_005.use_remesh_fix_poles = True
me_icosphere_005.use_remesh_preserve_attributes = False
me_icosphere_005.update()
me_icosphere_006 = bpy.data.meshes.new('Icosphere.006')
me_icosphere_006.from_pydata([(-0.1508, -0.05782, -3.04), (0.7795, -0.5736, -0.5894), (-0.2788, -0.86, -0.4684), (-1.183, -0.007338, -0.874), (-0.6144, 1.045, -2.329), (0.8721, 0.5541, -1.694), (0.3351, -0.8112, 0.1143), (-0.7774, -0.6298, 0.2881), (-0.8788, 0.5866, 0.995), (0.2161, 1.074, 0.9899), (0.8175, -0.1205, -0.1312), (-0.06953, -0.1071, 2.578), (-0.1835, -0.5924, -1.63), (0.4153, -0.5784, -1.843), (0.2785, -0.8615, -0.6703), (1.072, 0.234, -1.835), (0.2926, 0.172, -3.413), (-0.9445, -0.01349, -1.593), (-0.7393, -0.5391, -0.673), (-0.4915, 0.6468, -3.021), (-1.062, 0.5856, -2.507), (-0.1293, 1.281, -1.84), (0.8722, -0.5801, -0.1348), (1.038, 0.6224, -1.777), (0.06209, -1.006, -0.3455), (0.6009, -0.8382, -0.3563), (-0.9717, -0.311, -0.02152), (-0.5867, -0.817, -0.2932), (-0.8518, 1.013, -1.544), (-1.217, 0.3669, -0.8102), (0.5041, 1.052, -1.162), (-0.1372, 1.265, -0.5819), (0.6282, -0.5342, 1.533), (-0.3935, -1.06, -0.1945), (-0.898, -0.00407, 0.6423), (-0.4379, 0.9247, 1.801), (0.5877, 0.4926, 1.229), (0.1985, -0.5413, 1.565), (0.3916, -0.0832, 2.296), (-0.5439, -0.4402, 1.448), (-0.5778, 0.3102, 1.638), (-0.02739, 0.4521, 3.436)], [], [(0, 13, 12), (1, 13, 15), (0, 12, 17), (0, 17, 19), (0, 19, 16), (1, 15, 22), (2, 14, 24), (3, 18, 26), (4, 20, 28), (5, 21, 30), (1, 22, 25), (2, 24, 27), (3, 26, 29), (4, 28, 31), (5, 30, 23), (6, 32, 37), (7, 33, 39), (8, 34, 40), (9, 35, 41), (10, 36, 38), (38, 41, 11), (38, 36, 41), (36, 9, 41), (41, 40, 11), (41, 35, 40), (35, 8, 40), (40, 39, 11), (40, 34, 39), (34, 7, 39), (39, 37, 11), (39, 33, 37), (33, 6, 37), (37, 38, 11), (37, 32, 38), (32, 10, 38), (23, 36, 10), (23, 30, 36), (30, 9, 36), (31, 35, 9), (31, 28, 35), (28, 8, 35), (29, 34, 8), (29, 26, 34), (26, 7, 34), (27, 33, 7), (27, 24, 33), (24, 6, 33), (25, 32, 6), (25, 22, 32), (22, 10, 32), (30, 31, 9), (30, 21, 31), (21, 4, 31), (28, 29, 8), (28, 20, 29), (20, 3, 29), (26, 27, 7), (26, 18, 27), (18, 2, 27), (24, 25, 6), (24, 14, 25), (14, 1, 25), (22, 23, 10), (22, 15, 23), (15, 5, 23), (16, 21, 5), (16, 19, 21), (19, 4, 21), (19, 20, 4), (19, 17, 20), (17, 3, 20), (17, 18, 3), (17, 12, 18), (12, 2, 18), (15, 16, 5), (15, 13, 16), (13, 0, 16), (12, 14, 2), (12, 13, 14), (13, 1, 14)])
_uv = me_icosphere_006.uv_layers.new(name='UVMap')
_uv.uv.foreach_set('vector', [0.1818, 0.0, 0.2273, 0.07873, 0.1364, 0.07873, 0.2727, 0.1575, 0.3182, 0.07873, 0.3636, 0.1575, 0.9091, 0.0, 0.9545, 0.07873, 0.8636, 0.07873, 0.7273, 0.0, 0.7727, 0.07873, 0.6818, 0.07873, 0.5455, 0.0, 0.5909, 0.07873, 0.5, 0.07873, 0.2727, 0.1575, 0.3636, 0.1575, 0.3182, 0.2362, 0.09091, 0.1575, 0.1818, 0.1575, 0.1364, 0.2362, 0.8182, 0.1575, 0.9091, 0.1575, 0.8636, 0.2362, 0.6364, 0.1575, 0.7273, 0.1575, 0.6818, 0.2362, 0.4545, 0.1575, 0.5455, 0.1575, 0.5, 0.2362, 0.2727, 0.1575, 0.3182, 0.2362, 0.2273, 0.2362, 0.09091, 0.1575, 0.1364, 0.2362, 0.04546, 0.2362, 0.8182, 0.1575, 0.8636, 0.2362, 0.7727, 0.2362, 0.6364, 0.1575, 0.6818, 0.2362, 0.5909, 0.2362, 0.4545, 0.1575, 0.5, 0.2362, 0.4091, 0.2362, 0.1818, 0.3149, 0.2727, 0.3149, 0.2273, 0.3937, 0.0, 0.3149, 0.09091, 0.3149, 0.04546, 0.3937, 0.7273, 0.3149, 0.8182, 0.3149, 0.7727, 0.3937, 0.5455, 0.3149, 0.6364, 0.3149, 0.5909, 0.3937, 0.3636, 0.3149, 0.4545, 0.3149, 0.4091, 0.3937, 0.4091, 0.3937, 0.5, 0.3937, 0.4545, 0.4724, 0.4091, 0.3937, 0.4545, 0.3149, 0.5, 0.3937, 0.4545, 0.3149, 0.5455, 0.3149, 0.5, 0.3937, 0.5909, 0.3937, 0.6818, 0.3937, 0.6364, 0.4724, 0.5909, 0.3937, 0.6364, 0.3149, 0.6818, 0.3937, 0.6364, 0.3149, 0.7273, 0.3149, 0.6818, 0.3937, 0.7727, 0.3937, 0.8636, 0.3937, 0.8182, 0.4724, 0.7727, 0.3937, 0.8182, 0.3149, 0.8636, 0.3937, 0.8182, 0.3149, 0.9091, 0.3149, 0.8636, 0.3937, 0.04546, 0.3937, 0.1364, 0.3937, 0.09091, 0.4724, 0.04546, 0.3937, 0.09091, 0.3149, 0.1364, 0.3937, 0.09091, 0.3149, 0.1818, 0.3149, 0.1364, 0.3937, 0.2273, 0.3937, 0.3182, 0.3937, 0.2727, 0.4724, 0.2273, 0.3937, 0.2727, 0.3149, 0.3182, 0.3937, 0.2727, 0.3149, 0.3636, 0.3149, 0.3182, 0.3937, 0.4091, 0.2362, 0.4545, 0.3149, 0.3636, 0.3149, 0.4091, 0.2362, 0.5, 0.2362, 0.4545, 0.3149, 0.5, 0.2362, 0.5455, 0.3149, 0.4545, 0.3149, 0.5909, 0.2362, 0.6364, 0.3149, 0.5455, 0.3149, 0.5909, 0.2362, 0.6818, 0.2362, 0.6364, 0.3149, 0.6818, 0.2362, 0.7273, 0.3149, 0.6364, 0.3149, 0.7727, 0.2362, 0.8182, 0.3149, 0.7273, 0.3149, 0.7727, 0.2362, 0.8636, 0.2362, 0.8182, 0.3149, 0.8636, 0.2362, 0.9091, 0.3149, 0.8182, 0.3149, 0.04546, 0.2362, 0.09091, 0.3149, 0.0, 0.3149, 0.04546, 0.2362, 0.1364, 0.2362, 0.09091, 0.3149, 0.1364, 0.2362, 0.1818, 0.3149, 0.09091, 0.3149, 0.2273, 0.2362, 0.2727, 0.3149, 0.1818, 0.3149, 0.2273, 0.2362, 0.3182, 0.2362, 0.2727, 0.3149, 0.3182, 0.2362, 0.3636, 0.3149, 0.2727, 0.3149, 0.5, 0.2362, 0.5909, 0.2362, 0.5455, 0.3149, 0.5, 0.2362, 0.5455, 0.1575, 0.5909, 0.2362, 0.5455, 0.1575, 0.6364, 0.1575, 0.5909, 0.2362, 0.6818, 0.2362, 0.7727, 0.2362, 0.7273, 0.3149, 0.6818, 0.2362, 0.7273, 0.1575, 0.7727, 0.2362, 0.7273, 0.1575, 0.8182, 0.1575, 0.7727, 0.2362, 0.8636, 0.2362, 0.9545, 0.2362, 0.9091, 0.3149, 0.8636, 0.2362, 0.9091, 0.1575, 0.9545, 0.2362, 0.9091, 0.1575, 1.0, 0.1575, 0.9545, 0.2362, 0.1364, 0.2362, 0.2273, 0.2362, 0.1818, 0.3149, 0.1364, 0.2362, 0.1818, 0.1575, 0.2273, 0.2362, 0.1818, 0.1575, 0.2727, 0.1575, 0.2273, 0.2362, 0.3182, 0.2362, 0.4091, 0.2362, 0.3636, 0.3149, 0.3182, 0.2362, 0.3636, 0.1575, 0.4091, 0.2362, 0.3636, 0.1575, 0.4545, 0.1575, 0.4091, 0.2362, 0.5, 0.07873, 0.5455, 0.1575, 0.4545, 0.1575, 0.5, 0.07873, 0.5909, 0.07873, 0.5455, 0.1575, 0.5909, 0.07873, 0.6364, 0.1575, 0.5455, 0.1575, 0.6818, 0.07873, 0.7273, 0.1575, 0.6364, 0.1575, 0.6818, 0.07873, 0.7727, 0.07873, 0.7273, 0.1575, 0.7727, 0.07873, 0.8182, 0.1575, 0.7273, 0.1575, 0.8636, 0.07873, 0.9091, 0.1575, 0.8182, 0.1575, 0.8636, 0.07873, 0.9545, 0.07873, 0.9091, 0.1575, 0.9545, 0.07873, 1.0, 0.1575, 0.9091, 0.1575, 0.3636, 0.1575, 0.4091, 0.07873, 0.4545, 0.1575, 0.3636, 0.1575, 0.3182, 0.07873, 0.4091, 0.07873, 0.3182, 0.07873, 0.3636, 0.0, 0.4091, 0.07873, 0.1364, 0.07873, 0.1818, 0.1575, 0.09091, 0.1575, 0.1364, 0.07873, 0.2273, 0.07873, 0.1818, 0.1575, 0.2273, 0.07873, 0.2727, 0.1575, 0.1818, 0.1575])
me_icosphere_006.materials.append(mat_material_011)
me_icosphere_006.use_remesh_fix_poles = True
me_icosphere_006.use_remesh_preserve_attributes = False
me_icosphere_006.update()
me_icosphere_007 = bpy.data.meshes.new('Icosphere.007')
me_icosphere_007.from_pydata([(-0.1508, -0.05782, -3.04), (0.7795, -0.5736, -0.5894), (-0.337, -0.8648, -0.4643), (-1.156, -0.004208, -0.8755), (-0.6144, 1.045, -2.329), (0.8721, 0.5541, -1.694), (0.3346, -0.8111, 0.1145), (-0.8213, -0.6344, 0.2912), (-0.8788, 0.5866, 0.995), (0.2161, 1.074, 0.9899), (1.065, -0.1599, -0.2421), (-0.1453, -0.116, 2.725), (-0.1837, -0.5925, -1.63), (0.4153, -0.5784, -1.843), (0.2785, -0.8615, -0.6703), (1.072, 0.234, -1.835), (0.2926, 0.172, -3.413), (-0.9999, -0.01804, -1.589), (-0.8684, -0.5514, -0.6637), (-0.4915, 0.6468, -3.021), (-1.062, 0.5856, -2.507), (-0.1293, 1.281, -1.84), (0.9762, -0.5972, -0.1796), (1.038, 0.6224, -1.777), (0.06209, -1.006, -0.3455), (0.6009, -0.8382, -0.3563), (-1.007, -0.3141, -0.01942), (-0.6916, -0.8267, -0.2856), (-0.8535, 1.013, -1.544), (-1.173, 0.3662, -0.8121), (0.5041, 1.052, -1.162), (-0.1372, 1.265, -0.5819), (0.6196, -0.7648, 1.629), (-0.4035, -1.061, -0.1938), (-0.9252, -0.00724, 0.6437), (-0.4379, 0.9247, 1.801), (0.6185, 0.5321, 1.219), (0.158, -0.5903, 1.506), (0.5453, -0.05928, 2.315), (-0.5439, -0.4399, 1.447), (-0.5778, 0.3102, 1.638), (-0.02115, 0.4405, 3.466)], [], [(0, 13, 12), (1, 13, 15), (0, 12, 17), (0, 17, 19), (0, 19, 16), (1, 15, 22), (2, 14, 24), (3, 18, 26), (4, 20, 28), (5, 21, 30), (1, 22, 25), (2, 24, 27), (3, 26, 29), (4, 28, 31), (5, 30, 23), (6, 32, 37), (7, 33, 39), (8, 34, 40), (9, 35, 41), (10, 36, 38), (38, 41, 11), (38, 36, 41), (36, 9, 41), (41, 40, 11), (41, 35, 40), (35, 8, 40), (40, 39, 11), (40, 34, 39), (34, 7, 39), (39, 37, 11), (39, 33, 37), (33, 6, 37), (37, 38, 11), (37, 32, 38), (32, 10, 38), (23, 36, 10), (23, 30, 36), (30, 9, 36), (31, 35, 9), (31, 28, 35), (28, 8, 35), (29, 34, 8), (29, 26, 34), (26, 7, 34), (27, 33, 7), (27, 24, 33), (24, 6, 33), (25, 32, 6), (25, 22, 32), (22, 10, 32), (30, 31, 9), (30, 21, 31), (21, 4, 31), (28, 29, 8), (28, 20, 29), (20, 3, 29), (26, 27, 7), (26, 18, 27), (18, 2, 27), (24, 25, 6), (24, 14, 25), (14, 1, 25), (22, 23, 10), (22, 15, 23), (15, 5, 23), (16, 21, 5), (16, 19, 21), (19, 4, 21), (19, 20, 4), (19, 17, 20), (17, 3, 20), (17, 18, 3), (17, 12, 18), (12, 2, 18), (15, 16, 5), (15, 13, 16), (13, 0, 16), (12, 14, 2), (12, 13, 14), (13, 1, 14)])
_uv = me_icosphere_007.uv_layers.new(name='UVMap')
_uv.uv.foreach_set('vector', [0.1818, 0.0, 0.2273, 0.07873, 0.1364, 0.07873, 0.2727, 0.1575, 0.3182, 0.07873, 0.3636, 0.1575, 0.9091, 0.0, 0.9545, 0.07873, 0.8636, 0.07873, 0.7273, 0.0, 0.7727, 0.07873, 0.6818, 0.07873, 0.5455, 0.0, 0.5909, 0.07873, 0.5, 0.07873, 0.2727, 0.1575, 0.3636, 0.1575, 0.3182, 0.2362, 0.09091, 0.1575, 0.1818, 0.1575, 0.1364, 0.2362, 0.8182, 0.1575, 0.9091, 0.1575, 0.8636, 0.2362, 0.6364, 0.1575, 0.7273, 0.1575, 0.6818, 0.2362, 0.4545, 0.1575, 0.5455, 0.1575, 0.5, 0.2362, 0.2727, 0.1575, 0.3182, 0.2362, 0.2273, 0.2362, 0.09091, 0.1575, 0.1364, 0.2362, 0.04546, 0.2362, 0.8182, 0.1575, 0.8636, 0.2362, 0.7727, 0.2362, 0.6364, 0.1575, 0.6818, 0.2362, 0.5909, 0.2362, 0.4545, 0.1575, 0.5, 0.2362, 0.4091, 0.2362, 0.1818, 0.3149, 0.2727, 0.3149, 0.2273, 0.3937, 0.0, 0.3149, 0.09091, 0.3149, 0.04546, 0.3937, 0.7273, 0.3149, 0.8182, 0.3149, 0.7727, 0.3937, 0.5455, 0.3149, 0.6364, 0.3149, 0.5909, 0.3937, 0.3636, 0.3149, 0.4545, 0.3149, 0.4091, 0.3937, 0.4091, 0.3937, 0.5, 0.3937, 0.4545, 0.4724, 0.4091, 0.3937, 0.4545, 0.3149, 0.5, 0.3937, 0.4545, 0.3149, 0.5455, 0.3149, 0.5, 0.3937, 0.5909, 0.3937, 0.6818, 0.3937, 0.6364, 0.4724, 0.5909, 0.3937, 0.6364, 0.3149, 0.6818, 0.3937, 0.6364, 0.3149, 0.7273, 0.3149, 0.6818, 0.3937, 0.7727, 0.3937, 0.8636, 0.3937, 0.8182, 0.4724, 0.7727, 0.3937, 0.8182, 0.3149, 0.8636, 0.3937, 0.8182, 0.3149, 0.9091, 0.3149, 0.8636, 0.3937, 0.04546, 0.3937, 0.1364, 0.3937, 0.09091, 0.4724, 0.04546, 0.3937, 0.09091, 0.3149, 0.1364, 0.3937, 0.09091, 0.3149, 0.1818, 0.3149, 0.1364, 0.3937, 0.2273, 0.3937, 0.3182, 0.3937, 0.2727, 0.4724, 0.2273, 0.3937, 0.2727, 0.3149, 0.3182, 0.3937, 0.2727, 0.3149, 0.3636, 0.3149, 0.3182, 0.3937, 0.4091, 0.2362, 0.4545, 0.3149, 0.3636, 0.3149, 0.4091, 0.2362, 0.5, 0.2362, 0.4545, 0.3149, 0.5, 0.2362, 0.5455, 0.3149, 0.4545, 0.3149, 0.5909, 0.2362, 0.6364, 0.3149, 0.5455, 0.3149, 0.5909, 0.2362, 0.6818, 0.2362, 0.6364, 0.3149, 0.6818, 0.2362, 0.7273, 0.3149, 0.6364, 0.3149, 0.7727, 0.2362, 0.8182, 0.3149, 0.7273, 0.3149, 0.7727, 0.2362, 0.8636, 0.2362, 0.8182, 0.3149, 0.8636, 0.2362, 0.9091, 0.3149, 0.8182, 0.3149, 0.04546, 0.2362, 0.09091, 0.3149, 0.0, 0.3149, 0.04546, 0.2362, 0.1364, 0.2362, 0.09091, 0.3149, 0.1364, 0.2362, 0.1818, 0.3149, 0.09091, 0.3149, 0.2273, 0.2362, 0.2727, 0.3149, 0.1818, 0.3149, 0.2273, 0.2362, 0.3182, 0.2362, 0.2727, 0.3149, 0.3182, 0.2362, 0.3636, 0.3149, 0.2727, 0.3149, 0.5, 0.2362, 0.5909, 0.2362, 0.5455, 0.3149, 0.5, 0.2362, 0.5455, 0.1575, 0.5909, 0.2362, 0.5455, 0.1575, 0.6364, 0.1575, 0.5909, 0.2362, 0.6818, 0.2362, 0.7727, 0.2362, 0.7273, 0.3149, 0.6818, 0.2362, 0.7273, 0.1575, 0.7727, 0.2362, 0.7273, 0.1575, 0.8182, 0.1575, 0.7727, 0.2362, 0.8636, 0.2362, 0.9545, 0.2362, 0.9091, 0.3149, 0.8636, 0.2362, 0.9091, 0.1575, 0.9545, 0.2362, 0.9091, 0.1575, 1.0, 0.1575, 0.9545, 0.2362, 0.1364, 0.2362, 0.2273, 0.2362, 0.1818, 0.3149, 0.1364, 0.2362, 0.1818, 0.1575, 0.2273, 0.2362, 0.1818, 0.1575, 0.2727, 0.1575, 0.2273, 0.2362, 0.3182, 0.2362, 0.4091, 0.2362, 0.3636, 0.3149, 0.3182, 0.2362, 0.3636, 0.1575, 0.4091, 0.2362, 0.3636, 0.1575, 0.4545, 0.1575, 0.4091, 0.2362, 0.5, 0.07873, 0.5455, 0.1575, 0.4545, 0.1575, 0.5, 0.07873, 0.5909, 0.07873, 0.5455, 0.1575, 0.5909, 0.07873, 0.6364, 0.1575, 0.5455, 0.1575, 0.6818, 0.07873, 0.7273, 0.1575, 0.6364, 0.1575, 0.6818, 0.07873, 0.7727, 0.07873, 0.7273, 0.1575, 0.7727, 0.07873, 0.8182, 0.1575, 0.7273, 0.1575, 0.8636, 0.07873, 0.9091, 0.1575, 0.8182, 0.1575, 0.8636, 0.07873, 0.9545, 0.07873, 0.9091, 0.1575, 0.9545, 0.07873, 1.0, 0.1575, 0.9091, 0.1575, 0.3636, 0.1575, 0.4091, 0.07873, 0.4545, 0.1575, 0.3636, 0.1575, 0.3182, 0.07873, 0.4091, 0.07873, 0.3182, 0.07873, 0.3636, 0.0, 0.4091, 0.07873, 0.1364, 0.07873, 0.1818, 0.1575, 0.09091, 0.1575, 0.1364, 0.07873, 0.2273, 0.07873, 0.1818, 0.1575, 0.2273, 0.07873, 0.2727, 0.1575, 0.1818, 0.1575])
me_icosphere_007.materials.append(mat_material_008)
me_icosphere_007.use_remesh_fix_poles = True
me_icosphere_007.use_remesh_preserve_attributes = False
me_icosphere_007.update()
me_icosphere_008 = bpy.data.meshes.new('Icosphere.008')
me_icosphere_008.from_pydata([(0.006162, 0.007185, -0.7483), (0.6622, -0.476, -0.4885), (-0.2787, -0.8709, -0.4482), (-0.8944, 1.505e-05, -0.4472), (-0.39, 1.108, -0.6466), (0.7162, 0.5535, -0.4673), (0.3049, -0.6449, 0.2718), (-0.5111, -0.314, 0.4642), (-0.7081, 0.5265, 0.4409), (0.282, 0.7572, 0.5122), (0.6081, -0.04253, 0.313), (0.1091, -0.03556, 0.713), (-0.1181, -0.409, -0.6851), (0.3916, -0.2604, -0.6754), (0.2196, -0.7362, -0.4828), (0.7242, 0.01494, -0.4972), (0.403, 0.2101, -0.6937), (-0.4717, -0.02145, -0.8026), (-0.6313, -0.4946, -0.5155), (-0.06627, 0.4129, -0.7777), (-0.6882, 0.5, -0.5257), (0.3245, 0.8976, -0.6195), (0.8306, -0.2568, 0.002348), (0.9076, 0.2676, -0.03942), (0.05054, -0.893, 0.04797), (0.53, -0.6823, 0.02868), (-0.9587, -0.3327, 0.02463), (-0.2348, -0.5017, 0.3296), (-0.5922, 0.8147, 0.0001981), (-0.9511, 0.309, 0.0), (0.6043, 0.7162, 0.02275), (0.02378, 1.291, 0.03117), (0.5599, -0.3672, 0.309), (-0.03578, -0.5653, 0.3815), (-0.8471, -0.05004, 0.5037), (-0.2482, 0.779, 0.5611), (0.3451, 0.1169, 0.4915), (0.03103, -0.2394, 0.4745), (0.1711, -0.04018, 0.6432), (-0.3221, -0.4121, 0.4938), (-0.2359, 0.2179, 0.6976), (0.1357, 0.3291, 0.6529)], [], [(0, 13, 12), (1, 13, 15), (0, 12, 17), (0, 17, 19), (0, 19, 16), (1, 15, 22), (2, 14, 24), (3, 18, 26), (4, 20, 28), (5, 21, 30), (1, 22, 25), (2, 24, 27), (3, 26, 29), (4, 28, 31), (5, 30, 23), (6, 32, 37), (7, 33, 39), (8, 34, 40), (9, 35, 41), (10, 36, 38), (38, 41, 11), (38, 36, 41), (36, 9, 41), (41, 40, 11), (41, 35, 40), (35, 8, 40), (40, 39, 11), (40, 34, 39), (34, 7, 39), (39, 37, 11), (39, 33, 37), (33, 6, 37), (37, 38, 11), (37, 32, 38), (32, 10, 38), (23, 36, 10), (23, 30, 36), (30, 9, 36), (31, 35, 9), (31, 28, 35), (28, 8, 35), (29, 34, 8), (29, 26, 34), (26, 7, 34), (27, 33, 7), (27, 24, 33), (24, 6, 33), (25, 32, 6), (25, 22, 32), (22, 10, 32), (30, 31, 9), (30, 21, 31), (21, 4, 31), (28, 29, 8), (28, 20, 29), (20, 3, 29), (26, 27, 7), (26, 18, 27), (18, 2, 27), (24, 25, 6), (24, 14, 25), (14, 1, 25), (22, 23, 10), (22, 15, 23), (15, 5, 23), (16, 21, 5), (16, 19, 21), (19, 4, 21), (19, 20, 4), (19, 17, 20), (17, 3, 20), (17, 18, 3), (17, 12, 18), (12, 2, 18), (15, 16, 5), (15, 13, 16), (13, 0, 16), (12, 14, 2), (12, 13, 14), (13, 1, 14)])
_uv = me_icosphere_008.uv_layers.new(name='UVMap')
_uv.uv.foreach_set('vector', [0.1818, 0.0, 0.2273, 0.07873, 0.1364, 0.07873, 0.2727, 0.1575, 0.3182, 0.07873, 0.3636, 0.1575, 0.9091, 0.0, 0.9545, 0.07873, 0.8636, 0.07873, 0.7273, 0.0, 0.7727, 0.07873, 0.6818, 0.07873, 0.5455, 0.0, 0.5909, 0.07873, 0.5, 0.07873, 0.2727, 0.1575, 0.3636, 0.1575, 0.3182, 0.2362, 0.09091, 0.1575, 0.1818, 0.1575, 0.1364, 0.2362, 0.8182, 0.1575, 0.9091, 0.1575, 0.8636, 0.2362, 0.6364, 0.1575, 0.7273, 0.1575, 0.6818, 0.2362, 0.4545, 0.1575, 0.5455, 0.1575, 0.5, 0.2362, 0.2727, 0.1575, 0.3182, 0.2362, 0.2273, 0.2362, 0.09091, 0.1575, 0.1364, 0.2362, 0.04546, 0.2362, 0.8182, 0.1575, 0.8636, 0.2362, 0.7727, 0.2362, 0.6364, 0.1575, 0.6818, 0.2362, 0.5909, 0.2362, 0.4545, 0.1575, 0.5, 0.2362, 0.4091, 0.2362, 0.1818, 0.3149, 0.2727, 0.3149, 0.2273, 0.3937, 0.0, 0.3149, 0.09091, 0.3149, 0.04546, 0.3937, 0.7273, 0.3149, 0.8182, 0.3149, 0.7727, 0.3937, 0.5455, 0.3149, 0.6364, 0.3149, 0.5909, 0.3937, 0.3636, 0.3149, 0.4545, 0.3149, 0.4091, 0.3937, 0.4091, 0.3937, 0.5, 0.3937, 0.4545, 0.4724, 0.4091, 0.3937, 0.4545, 0.3149, 0.5, 0.3937, 0.4545, 0.3149, 0.5455, 0.3149, 0.5, 0.3937, 0.5909, 0.3937, 0.6818, 0.3937, 0.6364, 0.4724, 0.5909, 0.3937, 0.6364, 0.3149, 0.6818, 0.3937, 0.6364, 0.3149, 0.7273, 0.3149, 0.6818, 0.3937, 0.7727, 0.3937, 0.8636, 0.3937, 0.8182, 0.4724, 0.7727, 0.3937, 0.8182, 0.3149, 0.8636, 0.3937, 0.8182, 0.3149, 0.9091, 0.3149, 0.8636, 0.3937, 0.04546, 0.3937, 0.1364, 0.3937, 0.09091, 0.4724, 0.04546, 0.3937, 0.09091, 0.3149, 0.1364, 0.3937, 0.09091, 0.3149, 0.1818, 0.3149, 0.1364, 0.3937, 0.2273, 0.3937, 0.3182, 0.3937, 0.2727, 0.4724, 0.2273, 0.3937, 0.2727, 0.3149, 0.3182, 0.3937, 0.2727, 0.3149, 0.3636, 0.3149, 0.3182, 0.3937, 0.4091, 0.2362, 0.4545, 0.3149, 0.3636, 0.3149, 0.4091, 0.2362, 0.5, 0.2362, 0.4545, 0.3149, 0.5, 0.2362, 0.5455, 0.3149, 0.4545, 0.3149, 0.5909, 0.2362, 0.6364, 0.3149, 0.5455, 0.3149, 0.5909, 0.2362, 0.6818, 0.2362, 0.6364, 0.3149, 0.6818, 0.2362, 0.7273, 0.3149, 0.6364, 0.3149, 0.7727, 0.2362, 0.8182, 0.3149, 0.7273, 0.3149, 0.7727, 0.2362, 0.8636, 0.2362, 0.8182, 0.3149, 0.8636, 0.2362, 0.9091, 0.3149, 0.8182, 0.3149, 0.04546, 0.2362, 0.09091, 0.3149, 0.0, 0.3149, 0.04546, 0.2362, 0.1364, 0.2362, 0.09091, 0.3149, 0.1364, 0.2362, 0.1818, 0.3149, 0.09091, 0.3149, 0.2273, 0.2362, 0.2727, 0.3149, 0.1818, 0.3149, 0.2273, 0.2362, 0.3182, 0.2362, 0.2727, 0.3149, 0.3182, 0.2362, 0.3636, 0.3149, 0.2727, 0.3149, 0.5, 0.2362, 0.5909, 0.2362, 0.5455, 0.3149, 0.5, 0.2362, 0.5455, 0.1575, 0.5909, 0.2362, 0.5455, 0.1575, 0.6364, 0.1575, 0.5909, 0.2362, 0.6818, 0.2362, 0.7727, 0.2362, 0.7273, 0.3149, 0.6818, 0.2362, 0.7273, 0.1575, 0.7727, 0.2362, 0.7273, 0.1575, 0.8182, 0.1575, 0.7727, 0.2362, 0.8636, 0.2362, 0.9545, 0.2362, 0.9091, 0.3149, 0.8636, 0.2362, 0.9091, 0.1575, 0.9545, 0.2362, 0.9091, 0.1575, 1.0, 0.1575, 0.9545, 0.2362, 0.1364, 0.2362, 0.2273, 0.2362, 0.1818, 0.3149, 0.1364, 0.2362, 0.1818, 0.1575, 0.2273, 0.2362, 0.1818, 0.1575, 0.2727, 0.1575, 0.2273, 0.2362, 0.3182, 0.2362, 0.4091, 0.2362, 0.3636, 0.3149, 0.3182, 0.2362, 0.3636, 0.1575, 0.4091, 0.2362, 0.3636, 0.1575, 0.4545, 0.1575, 0.4091, 0.2362, 0.5, 0.07873, 0.5455, 0.1575, 0.4545, 0.1575, 0.5, 0.07873, 0.5909, 0.07873, 0.5455, 0.1575, 0.5909, 0.07873, 0.6364, 0.1575, 0.5455, 0.1575, 0.6818, 0.07873, 0.7273, 0.1575, 0.6364, 0.1575, 0.6818, 0.07873, 0.7727, 0.07873, 0.7273, 0.1575, 0.7727, 0.07873, 0.8182, 0.1575, 0.7273, 0.1575, 0.8636, 0.07873, 0.9091, 0.1575, 0.8182, 0.1575, 0.8636, 0.07873, 0.9545, 0.07873, 0.9091, 0.1575, 0.9545, 0.07873, 1.0, 0.1575, 0.9091, 0.1575, 0.3636, 0.1575, 0.4091, 0.07873, 0.4545, 0.1575, 0.3636, 0.1575, 0.3182, 0.07873, 0.4091, 0.07873, 0.3182, 0.07873, 0.3636, 0.0, 0.4091, 0.07873, 0.1364, 0.07873, 0.1818, 0.1575, 0.09091, 0.1575, 0.1364, 0.07873, 0.2273, 0.07873, 0.1818, 0.1575, 0.2273, 0.07873, 0.2727, 0.1575, 0.1818, 0.1575])
me_icosphere_008.materials.append(mat_material_010)
me_icosphere_008.use_remesh_fix_poles = True
me_icosphere_008.use_remesh_preserve_attributes = False
me_icosphere_008.update()
me_icosphere_009 = bpy.data.meshes.new('Icosphere.009')
me_icosphere_009.from_pydata([(0.1143, 0.01273, -1.514), (0.7236, -0.5257, -0.4472), (-0.366, -0.8831, -0.4181), (-0.9629, -0.08282, -0.6474), (-0.2662, 0.8553, -0.403), (0.7236, 0.5257, -0.4472), (0.193, -0.7561, 0.3935), (-0.5207, -0.3388, 0.4468), (-0.7581, 0.4524, 0.4413), (0.2754, 0.654, 0.276), (0.8828, -0.008732, 0.4397), (0.0622, -0.02224, 0.999), (-0.2719, -0.5387, -1.468), (0.5451, -0.362, -1.168), (0.267, -0.8277, -0.5298), (0.8525, 0.0008259, -0.5268), (0.4428, 0.3429, -0.9269), (-0.6565, -0.258, -1.165), (-0.8654, -0.5039, -0.4408), (-0.1713, 0.5885, -0.9615), (-0.6882, 0.427, -0.4844), (0.2728, 0.857, -0.4173), (0.9511, -0.309, 0.0), (0.9511, 0.309, 0.0), (-0.125, -0.8844, 0.1958), (0.5916, -0.812, 0.01437), (-0.8477, -0.3995, 0.4028), (-0.5875, -0.7805, 0.1774), (-0.4134, 0.6584, -0.02081), (-0.9053, 0.2516, 0.2178), (0.5715, 0.7503, -0.05892), (-0.01263, 0.9535, -0.07496), (0.7037, -0.4983, 0.559), (-0.3487, -0.7813, 0.3282), (-0.8976, 0.009478, 0.4065), (-0.2624, 0.7467, 0.5174), (0.6426, 0.5598, 0.5392), (0.002802, -0.3463, 0.7258), (0.4639, -0.01288, 0.832), (-0.4159, -0.2196, 0.5537), (-0.5734, 0.2215, 0.6878), (0.05997, 0.6817, 0.7157)], [], [(0, 13, 12), (1, 13, 15), (0, 12, 17), (0, 17, 19), (0, 19, 16), (1, 15, 22), (2, 14, 24), (3, 18, 26), (4, 20, 28), (5, 21, 30), (1, 22, 25), (2, 24, 27), (3, 26, 29), (4, 28, 31), (5, 30, 23), (6, 32, 37), (7, 33, 39), (8, 34, 40), (9, 35, 41), (10, 36, 38), (38, 41, 11), (38, 36, 41), (36, 9, 41), (41, 40, 11), (41, 35, 40), (35, 8, 40), (40, 39, 11), (40, 34, 39), (34, 7, 39), (39, 37, 11), (39, 33, 37), (33, 6, 37), (37, 38, 11), (37, 32, 38), (32, 10, 38), (23, 36, 10), (23, 30, 36), (30, 9, 36), (31, 35, 9), (31, 28, 35), (28, 8, 35), (29, 34, 8), (29, 26, 34), (26, 7, 34), (27, 33, 7), (27, 24, 33), (24, 6, 33), (25, 32, 6), (25, 22, 32), (22, 10, 32), (30, 31, 9), (30, 21, 31), (21, 4, 31), (28, 29, 8), (28, 20, 29), (20, 3, 29), (26, 27, 7), (26, 18, 27), (18, 2, 27), (24, 25, 6), (24, 14, 25), (14, 1, 25), (22, 23, 10), (22, 15, 23), (15, 5, 23), (16, 21, 5), (16, 19, 21), (19, 4, 21), (19, 20, 4), (19, 17, 20), (17, 3, 20), (17, 18, 3), (17, 12, 18), (12, 2, 18), (15, 16, 5), (15, 13, 16), (13, 0, 16), (12, 14, 2), (12, 13, 14), (13, 1, 14)])
_uv = me_icosphere_009.uv_layers.new(name='UVMap')
_uv.uv.foreach_set('vector', [0.1818, 0.0, 0.2273, 0.07873, 0.1364, 0.07873, 0.2727, 0.1575, 0.3182, 0.07873, 0.3636, 0.1575, 0.9091, 0.0, 0.9545, 0.07873, 0.8636, 0.07873, 0.7273, 0.0, 0.7727, 0.07873, 0.6818, 0.07873, 0.5455, 0.0, 0.5909, 0.07873, 0.5, 0.07873, 0.2727, 0.1575, 0.3636, 0.1575, 0.3182, 0.2362, 0.09091, 0.1575, 0.1818, 0.1575, 0.1364, 0.2362, 0.8182, 0.1575, 0.9091, 0.1575, 0.8636, 0.2362, 0.6364, 0.1575, 0.7273, 0.1575, 0.6818, 0.2362, 0.4545, 0.1575, 0.5455, 0.1575, 0.5, 0.2362, 0.2727, 0.1575, 0.3182, 0.2362, 0.2273, 0.2362, 0.09091, 0.1575, 0.1364, 0.2362, 0.04546, 0.2362, 0.8182, 0.1575, 0.8636, 0.2362, 0.7727, 0.2362, 0.6364, 0.1575, 0.6818, 0.2362, 0.5909, 0.2362, 0.4545, 0.1575, 0.5, 0.2362, 0.4091, 0.2362, 0.1818, 0.3149, 0.2727, 0.3149, 0.2273, 0.3937, 0.0, 0.3149, 0.09091, 0.3149, 0.04546, 0.3937, 0.7273, 0.3149, 0.8182, 0.3149, 0.7727, 0.3937, 0.5455, 0.3149, 0.6364, 0.3149, 0.5909, 0.3937, 0.3636, 0.3149, 0.4545, 0.3149, 0.4091, 0.3937, 0.4091, 0.3937, 0.5, 0.3937, 0.4545, 0.4724, 0.4091, 0.3937, 0.4545, 0.3149, 0.5, 0.3937, 0.4545, 0.3149, 0.5455, 0.3149, 0.5, 0.3937, 0.5909, 0.3937, 0.6818, 0.3937, 0.6364, 0.4724, 0.5909, 0.3937, 0.6364, 0.3149, 0.6818, 0.3937, 0.6364, 0.3149, 0.7273, 0.3149, 0.6818, 0.3937, 0.7727, 0.3937, 0.8636, 0.3937, 0.8182, 0.4724, 0.7727, 0.3937, 0.8182, 0.3149, 0.8636, 0.3937, 0.8182, 0.3149, 0.9091, 0.3149, 0.8636, 0.3937, 0.04546, 0.3937, 0.1364, 0.3937, 0.09091, 0.4724, 0.04546, 0.3937, 0.09091, 0.3149, 0.1364, 0.3937, 0.09091, 0.3149, 0.1818, 0.3149, 0.1364, 0.3937, 0.2273, 0.3937, 0.3182, 0.3937, 0.2727, 0.4724, 0.2273, 0.3937, 0.2727, 0.3149, 0.3182, 0.3937, 0.2727, 0.3149, 0.3636, 0.3149, 0.3182, 0.3937, 0.4091, 0.2362, 0.4545, 0.3149, 0.3636, 0.3149, 0.4091, 0.2362, 0.5, 0.2362, 0.4545, 0.3149, 0.5, 0.2362, 0.5455, 0.3149, 0.4545, 0.3149, 0.5909, 0.2362, 0.6364, 0.3149, 0.5455, 0.3149, 0.5909, 0.2362, 0.6818, 0.2362, 0.6364, 0.3149, 0.6818, 0.2362, 0.7273, 0.3149, 0.6364, 0.3149, 0.7727, 0.2362, 0.8182, 0.3149, 0.7273, 0.3149, 0.7727, 0.2362, 0.8636, 0.2362, 0.8182, 0.3149, 0.8636, 0.2362, 0.9091, 0.3149, 0.8182, 0.3149, 0.04546, 0.2362, 0.09091, 0.3149, 0.0, 0.3149, 0.04546, 0.2362, 0.1364, 0.2362, 0.09091, 0.3149, 0.1364, 0.2362, 0.1818, 0.3149, 0.09091, 0.3149, 0.2273, 0.2362, 0.2727, 0.3149, 0.1818, 0.3149, 0.2273, 0.2362, 0.3182, 0.2362, 0.2727, 0.3149, 0.3182, 0.2362, 0.3636, 0.3149, 0.2727, 0.3149, 0.5, 0.2362, 0.5909, 0.2362, 0.5455, 0.3149, 0.5, 0.2362, 0.5455, 0.1575, 0.5909, 0.2362, 0.5455, 0.1575, 0.6364, 0.1575, 0.5909, 0.2362, 0.6818, 0.2362, 0.7727, 0.2362, 0.7273, 0.3149, 0.6818, 0.2362, 0.7273, 0.1575, 0.7727, 0.2362, 0.7273, 0.1575, 0.8182, 0.1575, 0.7727, 0.2362, 0.8636, 0.2362, 0.9545, 0.2362, 0.9091, 0.3149, 0.8636, 0.2362, 0.9091, 0.1575, 0.9545, 0.2362, 0.9091, 0.1575, 1.0, 0.1575, 0.9545, 0.2362, 0.1364, 0.2362, 0.2273, 0.2362, 0.1818, 0.3149, 0.1364, 0.2362, 0.1818, 0.1575, 0.2273, 0.2362, 0.1818, 0.1575, 0.2727, 0.1575, 0.2273, 0.2362, 0.3182, 0.2362, 0.4091, 0.2362, 0.3636, 0.3149, 0.3182, 0.2362, 0.3636, 0.1575, 0.4091, 0.2362, 0.3636, 0.1575, 0.4545, 0.1575, 0.4091, 0.2362, 0.5, 0.07873, 0.5455, 0.1575, 0.4545, 0.1575, 0.5, 0.07873, 0.5909, 0.07873, 0.5455, 0.1575, 0.5909, 0.07873, 0.6364, 0.1575, 0.5455, 0.1575, 0.6818, 0.07873, 0.7273, 0.1575, 0.6364, 0.1575, 0.6818, 0.07873, 0.7727, 0.07873, 0.7273, 0.1575, 0.7727, 0.07873, 0.8182, 0.1575, 0.7273, 0.1575, 0.8636, 0.07873, 0.9091, 0.1575, 0.8182, 0.1575, 0.8636, 0.07873, 0.9545, 0.07873, 0.9091, 0.1575, 0.9545, 0.07873, 1.0, 0.1575, 0.9091, 0.1575, 0.3636, 0.1575, 0.4091, 0.07873, 0.4545, 0.1575, 0.3636, 0.1575, 0.3182, 0.07873, 0.4091, 0.07873, 0.3182, 0.07873, 0.3636, 0.0, 0.4091, 0.07873, 0.1364, 0.07873, 0.1818, 0.1575, 0.09091, 0.1575, 0.1364, 0.07873, 0.2273, 0.07873, 0.1818, 0.1575, 0.2273, 0.07873, 0.2727, 0.1575, 0.1818, 0.1575])
me_icosphere_009.materials.append(mat_material_009)
me_icosphere_009.use_remesh_fix_poles = True
me_icosphere_009.use_remesh_preserve_attributes = False
me_icosphere_009.update()
me_icosphere_010 = bpy.data.meshes.new('Icosphere.010')
me_icosphere_010.from_pydata([(-0.06989, -0.002618, -0.8052), (0.9709, -0.6153, -0.5519), (-0.2903, -0.861, -0.4601), (-1.082, 0.07355, -0.6599), (-0.1814, 0.7111, -0.3709), (0.9355, 0.5052, -0.447), (0.2856, -1.012, 0.4828), (-1.108, -0.2649, 0.5208), (-0.8098, 0.3576, 0.5203), (0.3046, 0.7634, 0.6829), (1.161, 0.1092, 0.3933), (-0.5626, 0.2023, 0.8531), (-0.1424, -0.4844, -0.8854), (0.5217, -0.2485, -0.9565), (0.3025, -0.8874, -0.5965), (1.069, -0.04327, -0.6366), (0.4336, 0.364, -0.8369), (-0.3576, 0.1815, -0.7304), (-0.8966, -0.4686, -0.7324), (-0.113, 0.387, -0.6272), (-0.4007, 0.6033, -0.5231), (0.101, 0.5633, -0.5195), (0.9995, -0.4318, -0.02632), (1.192, 0.1192, 0.08861), (0.005972, -1.004, -0.004372), (0.8023, -0.9399, 0.01719), (-1.252, -0.2803, 0.06761), (-0.9859, -0.9525, 0.116), (-0.8777, 0.6469, 0.2647), (-1.115, 0.08111, 0.2387), (0.8563, 0.826, 0.02987), (-0.1007, 1.04, -0.05956), (0.8419, -0.5675, 0.4349), (-0.7909, -0.7349, 0.6727), (-0.954, 0.2103, 0.4693), (-0.3081, 0.8961, 0.7099), (0.8582, 0.6406, 0.4564), (-0.006314, -0.3125, 0.9714), (0.6041, -0.06628, 0.8387), (-0.884, 0.2346, 0.5152), (-0.7491, 0.2932, 0.6029), (0.1574, 0.5057, 0.954)], [], [(0, 13, 12), (1, 13, 15), (0, 12, 17), (0, 17, 19), (0, 19, 16), (1, 15, 22), (2, 14, 24), (3, 18, 26), (4, 20, 28), (5, 21, 30), (1, 22, 25), (2, 24, 27), (3, 26, 29), (4, 28, 31), (5, 30, 23), (6, 32, 37), (7, 33, 39), (8, 34, 40), (9, 35, 41), (10, 36, 38), (38, 41, 11), (38, 36, 41), (36, 9, 41), (41, 40, 11), (41, 35, 40), (35, 8, 40), (40, 39, 11), (40, 34, 39), (34, 7, 39), (39, 37, 11), (39, 33, 37), (33, 6, 37), (37, 38, 11), (37, 32, 38), (32, 10, 38), (23, 36, 10), (23, 30, 36), (30, 9, 36), (31, 35, 9), (31, 28, 35), (28, 8, 35), (29, 34, 8), (29, 26, 34), (26, 7, 34), (27, 33, 7), (27, 24, 33), (24, 6, 33), (25, 32, 6), (25, 22, 32), (22, 10, 32), (30, 31, 9), (30, 21, 31), (21, 4, 31), (28, 29, 8), (28, 20, 29), (20, 3, 29), (26, 27, 7), (26, 18, 27), (18, 2, 27), (24, 25, 6), (24, 14, 25), (14, 1, 25), (22, 23, 10), (22, 15, 23), (15, 5, 23), (16, 21, 5), (16, 19, 21), (19, 4, 21), (19, 20, 4), (19, 17, 20), (17, 3, 20), (17, 18, 3), (17, 12, 18), (12, 2, 18), (15, 16, 5), (15, 13, 16), (13, 0, 16), (12, 14, 2), (12, 13, 14), (13, 1, 14)])
_uv = me_icosphere_010.uv_layers.new(name='UVMap')
_uv.uv.foreach_set('vector', [0.1818, 0.0, 0.2273, 0.07873, 0.1364, 0.07873, 0.2727, 0.1575, 0.3182, 0.07873, 0.3636, 0.1575, 0.9091, 0.0, 0.9545, 0.07873, 0.8636, 0.07873, 0.7273, 0.0, 0.7727, 0.07873, 0.6818, 0.07873, 0.5455, 0.0, 0.5909, 0.07873, 0.5, 0.07873, 0.2727, 0.1575, 0.3636, 0.1575, 0.3182, 0.2362, 0.09091, 0.1575, 0.1818, 0.1575, 0.1364, 0.2362, 0.8182, 0.1575, 0.9091, 0.1575, 0.8636, 0.2362, 0.6364, 0.1575, 0.7273, 0.1575, 0.6818, 0.2362, 0.4545, 0.1575, 0.5455, 0.1575, 0.5, 0.2362, 0.2727, 0.1575, 0.3182, 0.2362, 0.2273, 0.2362, 0.09091, 0.1575, 0.1364, 0.2362, 0.04546, 0.2362, 0.8182, 0.1575, 0.8636, 0.2362, 0.7727, 0.2362, 0.6364, 0.1575, 0.6818, 0.2362, 0.5909, 0.2362, 0.4545, 0.1575, 0.5, 0.2362, 0.4091, 0.2362, 0.1818, 0.3149, 0.2727, 0.3149, 0.2273, 0.3937, 0.0, 0.3149, 0.09091, 0.3149, 0.04546, 0.3937, 0.7273, 0.3149, 0.8182, 0.3149, 0.7727, 0.3937, 0.5455, 0.3149, 0.6364, 0.3149, 0.5909, 0.3937, 0.3636, 0.3149, 0.4545, 0.3149, 0.4091, 0.3937, 0.4091, 0.3937, 0.5, 0.3937, 0.4545, 0.4724, 0.4091, 0.3937, 0.4545, 0.3149, 0.5, 0.3937, 0.4545, 0.3149, 0.5455, 0.3149, 0.5, 0.3937, 0.5909, 0.3937, 0.6818, 0.3937, 0.6364, 0.4724, 0.5909, 0.3937, 0.6364, 0.3149, 0.6818, 0.3937, 0.6364, 0.3149, 0.7273, 0.3149, 0.6818, 0.3937, 0.7727, 0.3937, 0.8636, 0.3937, 0.8182, 0.4724, 0.7727, 0.3937, 0.8182, 0.3149, 0.8636, 0.3937, 0.8182, 0.3149, 0.9091, 0.3149, 0.8636, 0.3937, 0.04546, 0.3937, 0.1364, 0.3937, 0.09091, 0.4724, 0.04546, 0.3937, 0.09091, 0.3149, 0.1364, 0.3937, 0.09091, 0.3149, 0.1818, 0.3149, 0.1364, 0.3937, 0.2273, 0.3937, 0.3182, 0.3937, 0.2727, 0.4724, 0.2273, 0.3937, 0.2727, 0.3149, 0.3182, 0.3937, 0.2727, 0.3149, 0.3636, 0.3149, 0.3182, 0.3937, 0.4091, 0.2362, 0.4545, 0.3149, 0.3636, 0.3149, 0.4091, 0.2362, 0.5, 0.2362, 0.4545, 0.3149, 0.5, 0.2362, 0.5455, 0.3149, 0.4545, 0.3149, 0.5909, 0.2362, 0.6364, 0.3149, 0.5455, 0.3149, 0.5909, 0.2362, 0.6818, 0.2362, 0.6364, 0.3149, 0.6818, 0.2362, 0.7273, 0.3149, 0.6364, 0.3149, 0.7727, 0.2362, 0.8182, 0.3149, 0.7273, 0.3149, 0.7727, 0.2362, 0.8636, 0.2362, 0.8182, 0.3149, 0.8636, 0.2362, 0.9091, 0.3149, 0.8182, 0.3149, 0.04546, 0.2362, 0.09091, 0.3149, 0.0, 0.3149, 0.04546, 0.2362, 0.1364, 0.2362, 0.09091, 0.3149, 0.1364, 0.2362, 0.1818, 0.3149, 0.09091, 0.3149, 0.2273, 0.2362, 0.2727, 0.3149, 0.1818, 0.3149, 0.2273, 0.2362, 0.3182, 0.2362, 0.2727, 0.3149, 0.3182, 0.2362, 0.3636, 0.3149, 0.2727, 0.3149, 0.5, 0.2362, 0.5909, 0.2362, 0.5455, 0.3149, 0.5, 0.2362, 0.5455, 0.1575, 0.5909, 0.2362, 0.5455, 0.1575, 0.6364, 0.1575, 0.5909, 0.2362, 0.6818, 0.2362, 0.7727, 0.2362, 0.7273, 0.3149, 0.6818, 0.2362, 0.7273, 0.1575, 0.7727, 0.2362, 0.7273, 0.1575, 0.8182, 0.1575, 0.7727, 0.2362, 0.8636, 0.2362, 0.9545, 0.2362, 0.9091, 0.3149, 0.8636, 0.2362, 0.9091, 0.1575, 0.9545, 0.2362, 0.9091, 0.1575, 1.0, 0.1575, 0.9545, 0.2362, 0.1364, 0.2362, 0.2273, 0.2362, 0.1818, 0.3149, 0.1364, 0.2362, 0.1818, 0.1575, 0.2273, 0.2362, 0.1818, 0.1575, 0.2727, 0.1575, 0.2273, 0.2362, 0.3182, 0.2362, 0.4091, 0.2362, 0.3636, 0.3149, 0.3182, 0.2362, 0.3636, 0.1575, 0.4091, 0.2362, 0.3636, 0.1575, 0.4545, 0.1575, 0.4091, 0.2362, 0.5, 0.07873, 0.5455, 0.1575, 0.4545, 0.1575, 0.5, 0.07873, 0.5909, 0.07873, 0.5455, 0.1575, 0.5909, 0.07873, 0.6364, 0.1575, 0.5455, 0.1575, 0.6818, 0.07873, 0.7273, 0.1575, 0.6364, 0.1575, 0.6818, 0.07873, 0.7727, 0.07873, 0.7273, 0.1575, 0.7727, 0.07873, 0.8182, 0.1575, 0.7273, 0.1575, 0.8636, 0.07873, 0.9091, 0.1575, 0.8182, 0.1575, 0.8636, 0.07873, 0.9545, 0.07873, 0.9091, 0.1575, 0.9545, 0.07873, 1.0, 0.1575, 0.9091, 0.1575, 0.3636, 0.1575, 0.4091, 0.07873, 0.4545, 0.1575, 0.3636, 0.1575, 0.3182, 0.07873, 0.4091, 0.07873, 0.3182, 0.07873, 0.3636, 0.0, 0.4091, 0.07873, 0.1364, 0.07873, 0.1818, 0.1575, 0.09091, 0.1575, 0.1364, 0.07873, 0.2273, 0.07873, 0.1818, 0.1575, 0.2273, 0.07873, 0.2727, 0.1575, 0.1818, 0.1575])
me_icosphere_010.materials.append(mat_material_006)
me_icosphere_010.use_remesh_fix_poles = True
me_icosphere_010.use_remesh_preserve_attributes = False
me_icosphere_010.update()
me_icosphere_011 = bpy.data.meshes.new('Icosphere.011')
me_icosphere_011.from_pydata([(-0.03723, -0.03376, -1.034), (0.9412, -0.6918, -0.6578), (-0.3047, -0.8315, -0.4585), (-0.9926, 0.01472, -0.5385), (-0.3337, 0.9836, -0.5841), (0.6634, 0.4065, -0.5498), (0.28, -0.8386, 0.4459), (-0.862, -0.5904, 0.5607), (-0.9525, 0.6793, 0.6041), (0.2969, 0.8006, 0.4056), (1.266, 0.0532, 0.736), (-0.01353, 0.07136, 0.7545), (-0.1353, -0.4058, -0.735), (0.417, -0.3612, -0.9822), (0.2743, -0.8233, -0.5309), (0.7845, -0.0887, -0.543), (0.3689, 0.2091, -0.9292), (-0.4782, 0.04791, -0.7839), (-0.6138, -0.4056, -0.4446), (-0.1973, 0.5485, -1.141), (-0.8024, 0.5774, -0.6754), (0.1865, 0.6784, -0.5931), (1.233, -0.414, -0.02254), (1.018, 0.3179, -0.07363), (-0.001895, -1.354, -0.02429), (0.843, -1.099, 0.04337), (-0.9894, -0.3157, -0.0005317), (-0.7215, -0.9456, -0.0234), (-0.6454, 0.8754, 0.007103), (-1.018, 0.3318, 0.005315), (0.53, 0.7101, -0.07376), (-0.01523, 1.104, -0.009354), (0.7273, -0.4371, 0.4632), (-0.3012, -0.7548, 0.5315), (-1.174, 0.03156, 0.7375), (-0.2864, 0.7719, 0.4925), (0.8237, 0.5841, 0.6474), (0.1323, -0.3509, 0.6389), (0.5189, 0.06156, 0.7107), (-0.4367, -0.2096, 0.7105), (-0.448, 0.3209, 0.7334), (0.1561, 0.5269, 0.8569)], [], [(0, 13, 12), (1, 13, 15), (0, 12, 17), (0, 17, 19), (0, 19, 16), (1, 15, 22), (2, 14, 24), (3, 18, 26), (4, 20, 28), (5, 21, 30), (1, 22, 25), (2, 24, 27), (3, 26, 29), (4, 28, 31), (5, 30, 23), (6, 32, 37), (7, 33, 39), (8, 34, 40), (9, 35, 41), (10, 36, 38), (38, 41, 11), (38, 36, 41), (36, 9, 41), (41, 40, 11), (41, 35, 40), (35, 8, 40), (40, 39, 11), (40, 34, 39), (34, 7, 39), (39, 37, 11), (39, 33, 37), (33, 6, 37), (37, 38, 11), (37, 32, 38), (32, 10, 38), (23, 36, 10), (23, 30, 36), (30, 9, 36), (31, 35, 9), (31, 28, 35), (28, 8, 35), (29, 34, 8), (29, 26, 34), (26, 7, 34), (27, 33, 7), (27, 24, 33), (24, 6, 33), (25, 32, 6), (25, 22, 32), (22, 10, 32), (30, 31, 9), (30, 21, 31), (21, 4, 31), (28, 29, 8), (28, 20, 29), (20, 3, 29), (26, 27, 7), (26, 18, 27), (18, 2, 27), (24, 25, 6), (24, 14, 25), (14, 1, 25), (22, 23, 10), (22, 15, 23), (15, 5, 23), (16, 21, 5), (16, 19, 21), (19, 4, 21), (19, 20, 4), (19, 17, 20), (17, 3, 20), (17, 18, 3), (17, 12, 18), (12, 2, 18), (15, 16, 5), (15, 13, 16), (13, 0, 16), (12, 14, 2), (12, 13, 14), (13, 1, 14)])
_uv = me_icosphere_011.uv_layers.new(name='UVMap')
_uv.uv.foreach_set('vector', [0.1818, 0.0, 0.2273, 0.07873, 0.1364, 0.07873, 0.2727, 0.1575, 0.3182, 0.07873, 0.3636, 0.1575, 0.9091, 0.0, 0.9545, 0.07873, 0.8636, 0.07873, 0.7273, 0.0, 0.7727, 0.07873, 0.6818, 0.07873, 0.5455, 0.0, 0.5909, 0.07873, 0.5, 0.07873, 0.2727, 0.1575, 0.3636, 0.1575, 0.3182, 0.2362, 0.09091, 0.1575, 0.1818, 0.1575, 0.1364, 0.2362, 0.8182, 0.1575, 0.9091, 0.1575, 0.8636, 0.2362, 0.6364, 0.1575, 0.7273, 0.1575, 0.6818, 0.2362, 0.4545, 0.1575, 0.5455, 0.1575, 0.5, 0.2362, 0.2727, 0.1575, 0.3182, 0.2362, 0.2273, 0.2362, 0.09091, 0.1575, 0.1364, 0.2362, 0.04546, 0.2362, 0.8182, 0.1575, 0.8636, 0.2362, 0.7727, 0.2362, 0.6364, 0.1575, 0.6818, 0.2362, 0.5909, 0.2362, 0.4545, 0.1575, 0.5, 0.2362, 0.4091, 0.2362, 0.1818, 0.3149, 0.2727, 0.3149, 0.2273, 0.3937, 0.0, 0.3149, 0.09091, 0.3149, 0.04546, 0.3937, 0.7273, 0.3149, 0.8182, 0.3149, 0.7727, 0.3937, 0.5455, 0.3149, 0.6364, 0.3149, 0.5909, 0.3937, 0.3636, 0.3149, 0.4545, 0.3149, 0.4091, 0.3937, 0.4091, 0.3937, 0.5, 0.3937, 0.4545, 0.4724, 0.4091, 0.3937, 0.4545, 0.3149, 0.5, 0.3937, 0.4545, 0.3149, 0.5455, 0.3149, 0.5, 0.3937, 0.5909, 0.3937, 0.6818, 0.3937, 0.6364, 0.4724, 0.5909, 0.3937, 0.6364, 0.3149, 0.6818, 0.3937, 0.6364, 0.3149, 0.7273, 0.3149, 0.6818, 0.3937, 0.7727, 0.3937, 0.8636, 0.3937, 0.8182, 0.4724, 0.7727, 0.3937, 0.8182, 0.3149, 0.8636, 0.3937, 0.8182, 0.3149, 0.9091, 0.3149, 0.8636, 0.3937, 0.04546, 0.3937, 0.1364, 0.3937, 0.09091, 0.4724, 0.04546, 0.3937, 0.09091, 0.3149, 0.1364, 0.3937, 0.09091, 0.3149, 0.1818, 0.3149, 0.1364, 0.3937, 0.2273, 0.3937, 0.3182, 0.3937, 0.2727, 0.4724, 0.2273, 0.3937, 0.2727, 0.3149, 0.3182, 0.3937, 0.2727, 0.3149, 0.3636, 0.3149, 0.3182, 0.3937, 0.4091, 0.2362, 0.4545, 0.3149, 0.3636, 0.3149, 0.4091, 0.2362, 0.5, 0.2362, 0.4545, 0.3149, 0.5, 0.2362, 0.5455, 0.3149, 0.4545, 0.3149, 0.5909, 0.2362, 0.6364, 0.3149, 0.5455, 0.3149, 0.5909, 0.2362, 0.6818, 0.2362, 0.6364, 0.3149, 0.6818, 0.2362, 0.7273, 0.3149, 0.6364, 0.3149, 0.7727, 0.2362, 0.8182, 0.3149, 0.7273, 0.3149, 0.7727, 0.2362, 0.8636, 0.2362, 0.8182, 0.3149, 0.8636, 0.2362, 0.9091, 0.3149, 0.8182, 0.3149, 0.04546, 0.2362, 0.09091, 0.3149, 0.0, 0.3149, 0.04546, 0.2362, 0.1364, 0.2362, 0.09091, 0.3149, 0.1364, 0.2362, 0.1818, 0.3149, 0.09091, 0.3149, 0.2273, 0.2362, 0.2727, 0.3149, 0.1818, 0.3149, 0.2273, 0.2362, 0.3182, 0.2362, 0.2727, 0.3149, 0.3182, 0.2362, 0.3636, 0.3149, 0.2727, 0.3149, 0.5, 0.2362, 0.5909, 0.2362, 0.5455, 0.3149, 0.5, 0.2362, 0.5455, 0.1575, 0.5909, 0.2362, 0.5455, 0.1575, 0.6364, 0.1575, 0.5909, 0.2362, 0.6818, 0.2362, 0.7727, 0.2362, 0.7273, 0.3149, 0.6818, 0.2362, 0.7273, 0.1575, 0.7727, 0.2362, 0.7273, 0.1575, 0.8182, 0.1575, 0.7727, 0.2362, 0.8636, 0.2362, 0.9545, 0.2362, 0.9091, 0.3149, 0.8636, 0.2362, 0.9091, 0.1575, 0.9545, 0.2362, 0.9091, 0.1575, 1.0, 0.1575, 0.9545, 0.2362, 0.1364, 0.2362, 0.2273, 0.2362, 0.1818, 0.3149, 0.1364, 0.2362, 0.1818, 0.1575, 0.2273, 0.2362, 0.1818, 0.1575, 0.2727, 0.1575, 0.2273, 0.2362, 0.3182, 0.2362, 0.4091, 0.2362, 0.3636, 0.3149, 0.3182, 0.2362, 0.3636, 0.1575, 0.4091, 0.2362, 0.3636, 0.1575, 0.4545, 0.1575, 0.4091, 0.2362, 0.5, 0.07873, 0.5455, 0.1575, 0.4545, 0.1575, 0.5, 0.07873, 0.5909, 0.07873, 0.5455, 0.1575, 0.5909, 0.07873, 0.6364, 0.1575, 0.5455, 0.1575, 0.6818, 0.07873, 0.7273, 0.1575, 0.6364, 0.1575, 0.6818, 0.07873, 0.7727, 0.07873, 0.7273, 0.1575, 0.7727, 0.07873, 0.8182, 0.1575, 0.7273, 0.1575, 0.8636, 0.07873, 0.9091, 0.1575, 0.8182, 0.1575, 0.8636, 0.07873, 0.9545, 0.07873, 0.9091, 0.1575, 0.9545, 0.07873, 1.0, 0.1575, 0.9091, 0.1575, 0.3636, 0.1575, 0.4091, 0.07873, 0.4545, 0.1575, 0.3636, 0.1575, 0.3182, 0.07873, 0.4091, 0.07873, 0.3182, 0.07873, 0.3636, 0.0, 0.4091, 0.07873, 0.1364, 0.07873, 0.1818, 0.1575, 0.09091, 0.1575, 0.1364, 0.07873, 0.2273, 0.07873, 0.1818, 0.1575, 0.2273, 0.07873, 0.2727, 0.1575, 0.1818, 0.1575])
me_icosphere_011.materials.append(mat_material_005)
me_icosphere_011.use_remesh_fix_poles = True
me_icosphere_011.use_remesh_preserve_attributes = False
me_icosphere_011.update()
me_icosphere_012 = bpy.data.meshes.new('Icosphere.012')
me_icosphere_012.from_pydata([(-0.002387, -0.03702, -0.5346), (0.6864, -0.5296, -0.3778), (-0.2837, -0.8678, -0.4533), (-0.7213, -0.02646, -0.2212), (-0.2369, 0.6773, -0.295), (0.6726, 0.4724, -0.3875), (0.2914, -0.829, 0.5277), (-0.6026, -0.5003, 0.512), (-0.8289, 0.6255, 0.5672), (0.3287, 1.059, 0.6233), (1.288, -0.003168, 0.6858), (-0.006298, 0.05459, 1.212), (-0.1738, -0.4231, -0.6627), (0.3137, -0.2687, -0.5844), (0.1842, -0.6267, -0.3373), (0.7484, -0.01516, -0.4089), (0.3127, 0.1904, -0.4665), (-0.365, -0.04193, -0.4196), (-0.5754, -0.4439, -0.3206), (-0.1024, 0.3027, -0.4021), (-0.5101, 0.3467, -0.2397), (0.227, 0.6346, -0.352), (1.21, -0.3502, -0.1312), (1.088, 0.3688, -0.04872), (-0.01375, -0.8783, 0.05655), (0.5617, -0.7613, 0.05976), (-0.7369, -0.2716, 0.08722), (-0.6283, -0.9137, 0.003679), (-0.5888, 0.8102, 0.0001294), (-0.9849, 0.3232, -0.00353), (0.6016, 0.8266, 0.008556), (0.004806, 1.058, 0.003373), (0.924, -0.6807, 0.8003), (-0.2636, -0.8787, 0.6821), (-0.7378, 0.02846, 0.5952), (-0.2965, 0.9185, 0.6305), (0.9425, 0.7501, 0.8296), (0.2295, -0.5287, 1.136), (0.5992, 0.05088, 1.071), (-0.5265, -0.378, 1.223), (-0.5349, 0.3927, 1.193), (0.1727, 0.5415, 0.936)], [], [(0, 13, 12), (1, 13, 15), (0, 12, 17), (0, 17, 19), (0, 19, 16), (1, 15, 22), (2, 14, 24), (3, 18, 26), (4, 20, 28), (5, 21, 30), (1, 22, 25), (2, 24, 27), (3, 26, 29), (4, 28, 31), (5, 30, 23), (6, 32, 37), (7, 33, 39), (8, 34, 40), (9, 35, 41), (10, 36, 38), (38, 41, 11), (38, 36, 41), (36, 9, 41), (41, 40, 11), (41, 35, 40), (35, 8, 40), (40, 39, 11), (40, 34, 39), (34, 7, 39), (39, 37, 11), (39, 33, 37), (33, 6, 37), (37, 38, 11), (37, 32, 38), (32, 10, 38), (23, 36, 10), (23, 30, 36), (30, 9, 36), (31, 35, 9), (31, 28, 35), (28, 8, 35), (29, 34, 8), (29, 26, 34), (26, 7, 34), (27, 33, 7), (27, 24, 33), (24, 6, 33), (25, 32, 6), (25, 22, 32), (22, 10, 32), (30, 31, 9), (30, 21, 31), (21, 4, 31), (28, 29, 8), (28, 20, 29), (20, 3, 29), (26, 27, 7), (26, 18, 27), (18, 2, 27), (24, 25, 6), (24, 14, 25), (14, 1, 25), (22, 23, 10), (22, 15, 23), (15, 5, 23), (16, 21, 5), (16, 19, 21), (19, 4, 21), (19, 20, 4), (19, 17, 20), (17, 3, 20), (17, 18, 3), (17, 12, 18), (12, 2, 18), (15, 16, 5), (15, 13, 16), (13, 0, 16), (12, 14, 2), (12, 13, 14), (13, 1, 14)])
_uv = me_icosphere_012.uv_layers.new(name='UVMap')
_uv.uv.foreach_set('vector', [0.1818, 0.0, 0.2273, 0.07873, 0.1364, 0.07873, 0.2727, 0.1575, 0.3182, 0.07873, 0.3636, 0.1575, 0.9091, 0.0, 0.9545, 0.07873, 0.8636, 0.07873, 0.7273, 0.0, 0.7727, 0.07873, 0.6818, 0.07873, 0.5455, 0.0, 0.5909, 0.07873, 0.5, 0.07873, 0.2727, 0.1575, 0.3636, 0.1575, 0.3182, 0.2362, 0.09091, 0.1575, 0.1818, 0.1575, 0.1364, 0.2362, 0.8182, 0.1575, 0.9091, 0.1575, 0.8636, 0.2362, 0.6364, 0.1575, 0.7273, 0.1575, 0.6818, 0.2362, 0.4545, 0.1575, 0.5455, 0.1575, 0.5, 0.2362, 0.2727, 0.1575, 0.3182, 0.2362, 0.2273, 0.2362, 0.09091, 0.1575, 0.1364, 0.2362, 0.04546, 0.2362, 0.8182, 0.1575, 0.8636, 0.2362, 0.7727, 0.2362, 0.6364, 0.1575, 0.6818, 0.2362, 0.5909, 0.2362, 0.4545, 0.1575, 0.5, 0.2362, 0.4091, 0.2362, 0.1818, 0.3149, 0.2727, 0.3149, 0.2273, 0.3937, 0.0, 0.3149, 0.09091, 0.3149, 0.04546, 0.3937, 0.7273, 0.3149, 0.8182, 0.3149, 0.7727, 0.3937, 0.5455, 0.3149, 0.6364, 0.3149, 0.5909, 0.3937, 0.3636, 0.3149, 0.4545, 0.3149, 0.4091, 0.3937, 0.4091, 0.3937, 0.5, 0.3937, 0.4545, 0.4724, 0.4091, 0.3937, 0.4545, 0.3149, 0.5, 0.3937, 0.4545, 0.3149, 0.5455, 0.3149, 0.5, 0.3937, 0.5909, 0.3937, 0.6818, 0.3937, 0.6364, 0.4724, 0.5909, 0.3937, 0.6364, 0.3149, 0.6818, 0.3937, 0.6364, 0.3149, 0.7273, 0.3149, 0.6818, 0.3937, 0.7727, 0.3937, 0.8636, 0.3937, 0.8182, 0.4724, 0.7727, 0.3937, 0.8182, 0.3149, 0.8636, 0.3937, 0.8182, 0.3149, 0.9091, 0.3149, 0.8636, 0.3937, 0.04546, 0.3937, 0.1364, 0.3937, 0.09091, 0.4724, 0.04546, 0.3937, 0.09091, 0.3149, 0.1364, 0.3937, 0.09091, 0.3149, 0.1818, 0.3149, 0.1364, 0.3937, 0.2273, 0.3937, 0.3182, 0.3937, 0.2727, 0.4724, 0.2273, 0.3937, 0.2727, 0.3149, 0.3182, 0.3937, 0.2727, 0.3149, 0.3636, 0.3149, 0.3182, 0.3937, 0.4091, 0.2362, 0.4545, 0.3149, 0.3636, 0.3149, 0.4091, 0.2362, 0.5, 0.2362, 0.4545, 0.3149, 0.5, 0.2362, 0.5455, 0.3149, 0.4545, 0.3149, 0.5909, 0.2362, 0.6364, 0.3149, 0.5455, 0.3149, 0.5909, 0.2362, 0.6818, 0.2362, 0.6364, 0.3149, 0.6818, 0.2362, 0.7273, 0.3149, 0.6364, 0.3149, 0.7727, 0.2362, 0.8182, 0.3149, 0.7273, 0.3149, 0.7727, 0.2362, 0.8636, 0.2362, 0.8182, 0.3149, 0.8636, 0.2362, 0.9091, 0.3149, 0.8182, 0.3149, 0.04546, 0.2362, 0.09091, 0.3149, 0.0, 0.3149, 0.04546, 0.2362, 0.1364, 0.2362, 0.09091, 0.3149, 0.1364, 0.2362, 0.1818, 0.3149, 0.09091, 0.3149, 0.2273, 0.2362, 0.2727, 0.3149, 0.1818, 0.3149, 0.2273, 0.2362, 0.3182, 0.2362, 0.2727, 0.3149, 0.3182, 0.2362, 0.3636, 0.3149, 0.2727, 0.3149, 0.5, 0.2362, 0.5909, 0.2362, 0.5455, 0.3149, 0.5, 0.2362, 0.5455, 0.1575, 0.5909, 0.2362, 0.5455, 0.1575, 0.6364, 0.1575, 0.5909, 0.2362, 0.6818, 0.2362, 0.7727, 0.2362, 0.7273, 0.3149, 0.6818, 0.2362, 0.7273, 0.1575, 0.7727, 0.2362, 0.7273, 0.1575, 0.8182, 0.1575, 0.7727, 0.2362, 0.8636, 0.2362, 0.9545, 0.2362, 0.9091, 0.3149, 0.8636, 0.2362, 0.9091, 0.1575, 0.9545, 0.2362, 0.9091, 0.1575, 1.0, 0.1575, 0.9545, 0.2362, 0.1364, 0.2362, 0.2273, 0.2362, 0.1818, 0.3149, 0.1364, 0.2362, 0.1818, 0.1575, 0.2273, 0.2362, 0.1818, 0.1575, 0.2727, 0.1575, 0.2273, 0.2362, 0.3182, 0.2362, 0.4091, 0.2362, 0.3636, 0.3149, 0.3182, 0.2362, 0.3636, 0.1575, 0.4091, 0.2362, 0.3636, 0.1575, 0.4545, 0.1575, 0.4091, 0.2362, 0.5, 0.07873, 0.5455, 0.1575, 0.4545, 0.1575, 0.5, 0.07873, 0.5909, 0.07873, 0.5455, 0.1575, 0.5909, 0.07873, 0.6364, 0.1575, 0.5455, 0.1575, 0.6818, 0.07873, 0.7273, 0.1575, 0.6364, 0.1575, 0.6818, 0.07873, 0.7727, 0.07873, 0.7273, 0.1575, 0.7727, 0.07873, 0.8182, 0.1575, 0.7273, 0.1575, 0.8636, 0.07873, 0.9091, 0.1575, 0.8182, 0.1575, 0.8636, 0.07873, 0.9545, 0.07873, 0.9091, 0.1575, 0.9545, 0.07873, 1.0, 0.1575, 0.9091, 0.1575, 0.3636, 0.1575, 0.4091, 0.07873, 0.4545, 0.1575, 0.3636, 0.1575, 0.3182, 0.07873, 0.4091, 0.07873, 0.3182, 0.07873, 0.3636, 0.0, 0.4091, 0.07873, 0.1364, 0.07873, 0.1818, 0.1575, 0.09091, 0.1575, 0.1364, 0.07873, 0.2273, 0.07873, 0.1818, 0.1575, 0.2273, 0.07873, 0.2727, 0.1575, 0.1818, 0.1575])
me_icosphere_012.materials.append(mat_material_004)
me_icosphere_012.use_remesh_fix_poles = True
me_icosphere_012.use_remesh_preserve_attributes = False
me_icosphere_012.update()

# ---- objects
ob_cube = bpy.data.objects.new('Cube', me_cube)
ob_icosphere = bpy.data.objects.new('Icosphere', me_icosphere)
ob_icosphere_001 = bpy.data.objects.new('Icosphere.001', me_icosphere_001)
ob_icosphere_002 = bpy.data.objects.new('Icosphere.002', me_icosphere_002)
ob_icosphere_003 = bpy.data.objects.new('Icosphere.003', me_icosphere_003)
ob_icosphere_004 = bpy.data.objects.new('Icosphere.004', me_icosphere_004)
ob_icosphere_005 = bpy.data.objects.new('Icosphere.005', me_icosphere_005)
ob_icosphere_006 = bpy.data.objects.new('Icosphere.006', me_icosphere_006)
ob_icosphere_007 = bpy.data.objects.new('Icosphere.007', me_icosphere_007)
ob_icosphere_008 = bpy.data.objects.new('Icosphere.008', me_icosphere_008)
ob_icosphere_009 = bpy.data.objects.new('Icosphere.009', me_icosphere_009)
ob_icosphere_010 = bpy.data.objects.new('Icosphere.010', me_icosphere_010)
ob_icosphere_011 = bpy.data.objects.new('Icosphere.011', me_icosphere_011)
ob_icosphere_012 = bpy.data.objects.new('Icosphere.012', me_icosphere_012)

# ---- transforms, parenting, visibility, modifiers, constraints
ob_cube.location = (0.0, 0.0, 0.0)
ob_cube.lock_rotations_4d = False
ob_cube.empty_display_type = 'ARROWS'
ob_cube.lineart.crease_threshold = 0.0
_m = ob_cube.modifiers.new('Skin', 'SKIN')
_m = ob_cube.modifiers.new('Subdivision', 'SUBSURF')
_m = ob_cube.modifiers.new('Decimate', 'DECIMATE')
_m.ratio = 0.3355
ob_icosphere.location = (-7.622, -4.278, 9.787)
ob_icosphere.rotation_euler = (0.0, 0.1496, 0.0)
ob_icosphere.scale = (1.551, 1.288, 0.4174)
ob_icosphere_001.location = (4.271, 0.9943, 8.81)
ob_icosphere_001.rotation_euler = (0.2505, -0.005321, -0.4194)
ob_icosphere_001.scale = (1.319, 1.263, 0.2256)
ob_icosphere_002.location = (1.377, 2.828, 9.007)
ob_icosphere_002.rotation_euler = (0.2716, -0.2362, 1.51)
ob_icosphere_002.scale = (1.483, 0.9938, 0.1969)
ob_icosphere_003.location = (2.615, 1.582, 9.263)
ob_icosphere_003.rotation_euler = (0.18, 0.0009829, -0.361)
ob_icosphere_003.scale = (1.833, 2.263, 0.5307)
ob_icosphere_004.location = (-3.061, 1.466, 10.21)
ob_icosphere_004.rotation_euler = (0.1674, -0.2085, 3.571)
ob_icosphere_004.scale = (0.6734, 0.8716, 0.1063)
ob_icosphere_005.location = (-3.472, 0.375, 10.79)
ob_icosphere_005.rotation_euler = (0.06655, 0.2597, 0.2932)
ob_icosphere_005.scale = (1.183, 1.393, 0.6368)
ob_icosphere_006.location = (-2.797, 1.088, 9.738)
ob_icosphere_006.rotation_euler = (0.2393, -0.139, 3.716)
ob_icosphere_006.scale = (-0.7897, 0.9901, 0.1345)
ob_icosphere_007.location = (-7.99, -4.138, 10.06)
ob_icosphere_007.rotation_euler = (0.1674, -0.2085, 3.571)
ob_icosphere_007.scale = (0.6734, 0.8716, 0.1063)
ob_icosphere_008.location = (-5.334, -0.2294, 9.233)
ob_icosphere_008.rotation_euler = (0.0, -0.0, 3.723)
ob_icosphere_008.scale = (1.196, 1.181, 0.6873)
ob_icosphere_009.location = (-6.055, -1.464, 8.314)
ob_icosphere_009.rotation_euler = (-0.1014, -0.02481, -0.1835)
ob_icosphere_009.scale = (1.168, 1.169, 0.5505)
ob_icosphere_010.location = (-4.9, -6.028, 9.114)
ob_icosphere_010.rotation_euler = (-0.7391, 1.121, 3.639)
ob_icosphere_010.scale = (0.673, 1.276, 1.256)
ob_icosphere_011.location = (-2.243, -4.288, 8.253)
ob_icosphere_011.scale = (1.155, 1.341, 0.7085)
ob_icosphere_012.location = (0.1692, -0.3066, 9.953)
ob_icosphere_012.rotation_euler = (-0.007556, 0.06341, 0.01914)
ob_icosphere_012.scale = (1.313, 1.183, 0.679)

# ---- collection membership
col_collection.objects.link(ob_cube)
col_collection.objects.link(ob_icosphere)
col_collection.objects.link(ob_icosphere_001)
col_collection.objects.link(ob_icosphere_002)
col_collection.objects.link(ob_icosphere_003)
col_collection.objects.link(ob_icosphere_004)
col_collection.objects.link(ob_icosphere_005)
col_collection.objects.link(ob_icosphere_006)
col_collection.objects.link(ob_icosphere_007)
col_collection.objects.link(ob_icosphere_008)
col_collection.objects.link(ob_icosphere_009)
col_collection.objects.link(ob_icosphere_010)
col_collection.objects.link(ob_icosphere_011)
col_collection.objects.link(ob_icosphere_012)

# ---- scene / render settings (as saved in the file)
scene.frame_start = 1; scene.frame_end = 250; scene.frame_set(108)
scene.render.engine = 'BLENDER_EEVEE_NEXT'
scene.cycles.use_denoising = False
scene.cycles.samples = 128
scene.cycles.sampling_pattern = 'TABULATED_SOBOL'
scene.cycles.use_adaptive_sampling = False
scene.cycles.use_light_tree = False
scene.view_settings.view_transform = 'Filmic'
bpy.context.view_layer.update()

# ---- added for rendering (the .blend has no active camera and no usable light): camera, sun
cam_auto = bpy.data.cameras.new('AutoCamera')
cam_auto.lens = 50.0
cam_auto.sensor_width = 36.0
cam_auto.clip_end = 1000.0
ob_auto_camera = bpy.data.objects.new('AutoCamera', cam_auto)
scene.collection.objects.link(ob_auto_camera)
ob_auto_camera.location = (19.8472, -27.285, 23.0362)
ob_auto_camera.rotation_euler = (1.09748, -7.21219e-08, 0.694738)
scene.camera = ob_auto_camera
light_auto_sun = bpy.data.lights.new('AutoSun', 'SUN')
light_auto_sun.energy = 3.0
light_auto_sun.angle = 0.0523599
ob_auto_sun = bpy.data.objects.new('AutoSun', light_auto_sun)
scene.collection.objects.link(ob_auto_sun)
ob_auto_sun.rotation_euler = (0.872665, 0.174533, 0.523599)
bpy.context.view_layer.update()
